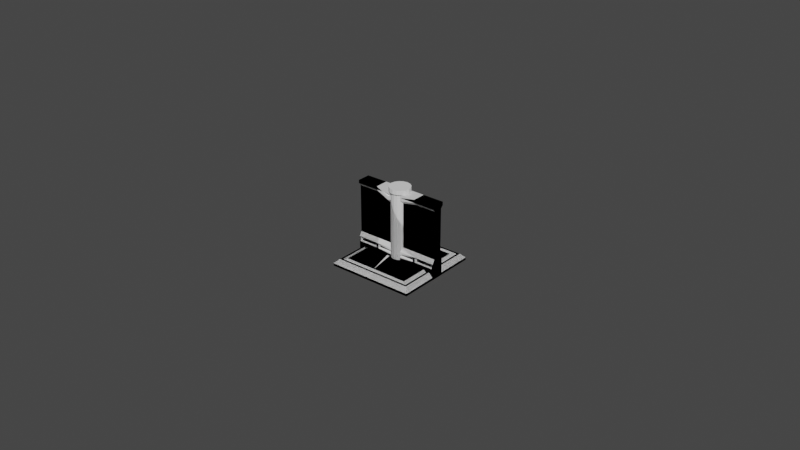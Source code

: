 # Source: objects.blend  (saved by Blender 3.1.7; exported with 4.5.12 LTS)
import bpy
from mathutils import Matrix  # noqa: F401  (used for matrix-valued properties, if any)

bpy.ops.wm.read_factory_settings(use_empty=True)
scene = bpy.context.scene
scene.name = 'Scene'

# ---- collections
col_collection = bpy.data.collections.new('Collection'); scene.collection.children.link(col_collection)

# ---- materials (node trees are filled in below, after node groups)
mat_material = bpy.data.materials.new('Material')
mat_material.alpha_threshold = 0.0
mat_material.use_transparent_shadow = False
mat_material.line_color = (0.0, 0.0, 0.0, 1.0)

# ---- material node trees
mat_material.use_nodes = True; mat_material.node_tree.nodes.clear()
_N = mat_material.node_tree.nodes; _L = mat_material.node_tree.links
n0 = _N.new('ShaderNodeOutputMaterial'); n0.name = 'Material Output'; n0.location = (300, 300)
n1 = _N.new('ShaderNodeBsdfPrincipled'); n1.name = 'Principled BSDF'; n1.location = (10, 300)
n1.distribution = 'GGX'
n1.subsurface_method = 'RANDOM_WALK_SKIN'
n1.inputs[2].default_value = 0.4
n1.inputs[3].default_value = 1.45
n1.inputs[27].default_value = (0.0, 0.0, 0.0, 1.0)
n1.inputs[28].default_value = 1.0
_L.new(n1.outputs[0], n0.inputs[0])
n0.is_active_output = True

# ---- world
world_world = bpy.data.worlds.new('World'); scene.world = world_world
world_world.use_nodes = True; world_world.node_tree.nodes.clear()
_N = world_world.node_tree.nodes; _L = world_world.node_tree.links
n0 = _N.new('ShaderNodeOutputWorld'); n0.name = 'World Output'; n0.location = (300, 300)
n1 = _N.new('ShaderNodeBackground'); n1.name = 'Background'; n1.location = (10, 300)
n1.inputs[0].default_value = (0.05088, 0.05088, 0.05088, 1.0)
_L.new(n1.outputs[0], n0.inputs[0])
n0.is_active_output = True
world_world.color = (0.05088, 0.05088, 0.05088)
world_world.use_sun_shadow = False
world_world.sun_shadow_jitter_overblur = 0.0

# ---- meshes
me_wall2 = bpy.data.meshes.new('wall2')
me_wall2.from_pydata([(0.01395, -0.002114, 0.02371), (0.01395, -0.002114, -2.12e-09), (-0.01395, -0.002114, 0.02371), (-0.01395, -0.002114, -2.12e-09), (-0.01395, -0.001369, 0.006508), (0.01395, -0.001369, 0.006508), (-0.01395, -0.001369, 0.0218), (0.01395, -0.001369, 0.0218), (0.01395, -0.002114, 0.003254), (-0.01395, -0.002114, 0.003254), (-0.01395, -0.002114, 0.005135), (0.01395, -0.002114, 0.005135), (-0.01395, -0.002114, 0.02268), (0.01395, -0.002114, 0.02268), (0.01395, -0.002114, 0.002674), (-0.01395, -0.002114, 0.002674), (0.006974, -0.002114, 0.02371), (0.0, -0.002114, 0.02371), (-0.006974, -0.002114, 0.02371), (-0.006974, -0.002114, -2.12e-09), (0.0, -0.002114, -2.12e-09), (0.006974, -0.002114, -2.12e-09), (0.006974, -0.001369, 0.006508), (0.0, -0.001369, 0.006508), (-0.006974, -0.001369, 0.006508), (0.006974, -0.001369, 0.0218), (0.0, -0.001369, 0.0218), (-0.006974, -0.001369, 0.0218), (0.006974, -0.002114, 0.003254), (0.0, -0.002114, 0.003254), (-0.006974, -0.002114, 0.003254), (0.006974, -0.002114, 0.005135), (0.0, -0.002114, 0.005135), (-0.006974, -0.002114, 0.005135), (0.006974, -0.002114, 0.02268), (0.0, -0.002114, 0.02268), (-0.006974, -0.002114, 0.02268), (0.006974, -0.002114, 0.002674), (0.0, -0.002114, 0.002674), (-0.006974, -0.002114, 0.002674), (-0.007321, -0.002114, 0.003549), (-0.007321, -0.002114, 0.00484), (-0.0136, -0.002114, 0.00484), (-0.0136, -0.002114, 0.003549), (0.0136, -0.002114, 0.003549), (0.0136, -0.002114, 0.00484), (0.007321, -0.002114, 0.00484), (0.007321, -0.002114, 0.003549), (0.006627, -0.002114, 0.003549), (0.006627, -0.002114, 0.00484), (0.0003469, -0.002114, 0.00484), (0.0003469, -0.002114, 0.003549), (-0.0003469, -0.002114, 0.003549), (-0.0003469, -0.002114, 0.00484), (-0.006627, -0.002114, 0.00484), (-0.006627, -0.002114, 0.003549), (-0.007835, -0.001724, 0.004498), (-0.007835, -0.001724, 0.003891), (-0.01309, -0.001724, 0.003891), (-0.01309, -0.001724, 0.004498), (0.01309, -0.001724, 0.004498), (0.01309, -0.001724, 0.003891), (0.007835, -0.001724, 0.003891), (0.007835, -0.001724, 0.004498), (0.006113, -0.001724, 0.004498), (0.006113, -0.001724, 0.003891), (0.0008609, -0.001724, 0.003891), (0.0008609, -0.001724, 0.004498), (-0.0008609, -0.001724, 0.004498), (-0.0008609, -0.001724, 0.003891), (-0.006113, -0.001724, 0.003891), (-0.006113, -0.001724, 0.004498), (-0.01395, 0.0, -2.12e-09), (0.01395, 0.0, 0.02371), (-0.01395, 0.0, 0.02371), (0.01395, 0.0, -2.12e-09), (0.01395, 0.0, 0.006508), (-0.01395, 0.0, 0.006508), (0.01395, 0.0, 0.0218), (-0.01395, 0.0, 0.0218), (-0.01395, 0.0, 0.003254), (0.01395, 0.0, 0.003254), (-0.01395, 0.0, 0.005135), (0.01395, 0.0, 0.005135), (0.01395, 0.0, 0.02268), (-0.01395, 0.0, 0.02268), (0.01395, 0.0, 0.002674), (-0.01395, 0.0, 0.002674), (-0.006974, 0.0, -2.12e-09), (0.0, 0.0, -2.12e-09), (0.006974, 0.0, -2.12e-09), (0.006974, 0.0, 0.02371), (0.0, 0.0, 0.02371), (-0.006974, 0.0, 0.02371), (0.01395, 0.002114, 0.02371), (0.01395, 0.002114, -2.12e-09), (-0.01395, 0.002114, 0.02371), (-0.01395, 0.002114, -2.12e-09), (-0.01395, 0.001369, 0.006508), (0.01395, 0.001369, 0.006508), (-0.01395, 0.001369, 0.0218), (0.01395, 0.001369, 0.0218), (0.01395, 0.002114, 0.003254), (-0.01395, 0.002114, 0.003254), (-0.01395, 0.002114, 0.005135), (0.01395, 0.002114, 0.005135), (-0.01395, 0.002114, 0.02268), (0.01395, 0.002114, 0.02268), (0.01395, 0.002114, 0.002674), (-0.01395, 0.002114, 0.002674), (0.006974, 0.002114, 0.02371), (0.0, 0.002114, 0.02371), (-0.006974, 0.002114, 0.02371), (-0.006974, 0.002114, -2.12e-09), (0.0, 0.002114, -2.12e-09), (0.006974, 0.002114, -2.12e-09), (0.006974, 0.001369, 0.006508), (0.0, 0.001369, 0.006508), (-0.006974, 0.001369, 0.006508), (0.006974, 0.001369, 0.0218), (0.0, 0.001369, 0.0218), (-0.006974, 0.001369, 0.0218), (0.006974, 0.002114, 0.003254), (0.0, 0.002114, 0.003254), (-0.006974, 0.002114, 0.003254), (0.006974, 0.002114, 0.005135), (0.0, 0.002114, 0.005135), (-0.006974, 0.002114, 0.005135), (0.006974, 0.002114, 0.02268), (0.0, 0.002114, 0.02268), (-0.006974, 0.002114, 0.02268), (0.006974, 0.002114, 0.002674), (0.0, 0.002114, 0.002674), (-0.006974, 0.002114, 0.002674), (-0.007321, 0.002114, 0.003549), (-0.007321, 0.002114, 0.00484), (-0.0136, 0.002114, 0.00484), (-0.0136, 0.002114, 0.003549), (0.0136, 0.002114, 0.003549), (0.0136, 0.002114, 0.00484), (0.007321, 0.002114, 0.00484), (0.007321, 0.002114, 0.003549), (0.006627, 0.002114, 0.003549), (0.006627, 0.002114, 0.00484), (0.0003469, 0.002114, 0.00484), (0.0003469, 0.002114, 0.003549), (-0.0003469, 0.002114, 0.003549), (-0.0003469, 0.002114, 0.00484), (-0.006627, 0.002114, 0.00484), (-0.006627, 0.002114, 0.003549), (-0.007835, 0.001724, 0.004498), (-0.007835, 0.001724, 0.003891), (-0.01309, 0.001724, 0.003891), (-0.01309, 0.001724, 0.004498), (0.01309, 0.001724, 0.004498), (0.01309, 0.001724, 0.003891), (0.007835, 0.001724, 0.003891), (0.007835, 0.001724, 0.004498), (0.006113, 0.001724, 0.004498), (0.006113, 0.001724, 0.003891), (0.0008609, 0.001724, 0.003891), (0.0008609, 0.001724, 0.004498), (-0.0008609, 0.001724, 0.004498), (-0.0008609, 0.001724, 0.003891), (-0.006113, 0.001724, 0.003891), (-0.006113, 0.001724, 0.004498)], [], [(93, 74, 2, 18), (36, 18, 2, 12), (90, 75, 1, 21), (84, 73, 0, 13), (83, 76, 5, 11), (33, 24, 4, 10), (76, 78, 7, 5), (24, 27, 6, 4), (39, 30, 9, 15), (86, 81, 8, 14), (45, 46, 63, 60), (81, 83, 11, 8), (78, 84, 13, 7), (27, 36, 12, 6), (75, 86, 14, 1), (19, 39, 15, 3), (1, 14, 37, 21), (21, 37, 38, 20), (20, 38, 39, 19), (7, 13, 34, 25), (25, 34, 35, 26), (26, 35, 36, 27), (51, 48, 65, 66), (41, 42, 59, 56), (52, 53, 68, 69), (14, 8, 28, 37), (37, 28, 29, 38), (38, 29, 30, 39), (5, 7, 25, 22), (22, 25, 26, 23), (23, 26, 27, 24), (11, 5, 22, 31), (31, 22, 23, 32), (32, 23, 24, 33), (72, 88, 19, 3), (88, 89, 20, 19), (89, 90, 21, 20), (13, 0, 16, 34), (34, 16, 17, 35), (35, 17, 18, 36), (73, 91, 16, 0), (91, 92, 17, 16), (92, 93, 18, 17), (30, 33, 41, 40), (33, 10, 42, 41), (10, 9, 43, 42), (9, 30, 40, 43), (8, 11, 45, 44), (11, 31, 46, 45), (31, 28, 47, 46), (28, 8, 44, 47), (28, 31, 49, 48), (31, 32, 50, 49), (32, 29, 51, 50), (29, 28, 48, 51), (29, 32, 53, 52), (32, 33, 54, 53), (33, 30, 55, 54), (30, 29, 52, 55), (57, 56, 59, 58), (61, 60, 63, 62), (65, 64, 67, 66), (69, 68, 71, 70), (55, 52, 69, 70), (42, 43, 58, 59), (49, 50, 67, 64), (46, 47, 62, 63), (53, 54, 71, 68), (50, 51, 66, 67), (54, 55, 70, 71), (40, 41, 56, 57), (44, 45, 60, 61), (43, 40, 57, 58), (48, 49, 64, 65), (47, 44, 61, 62), (3, 15, 87, 72), (6, 12, 85, 79), (9, 10, 82, 80), (15, 9, 80, 87), (4, 6, 79, 77), (10, 4, 77, 82), (12, 2, 74, 85), (93, 112, 96, 74), (130, 106, 96, 112), (90, 115, 95, 75), (84, 107, 94, 73), (83, 105, 99, 76), (127, 104, 98, 118), (76, 99, 101, 78), (118, 98, 100, 121), (133, 109, 103, 124), (86, 108, 102, 81), (139, 154, 157, 140), (81, 102, 105, 83), (78, 101, 107, 84), (121, 100, 106, 130), (75, 95, 108, 86), (113, 97, 109, 133), (95, 115, 131, 108), (115, 114, 132, 131), (114, 113, 133, 132), (101, 119, 128, 107), (119, 120, 129, 128), (120, 121, 130, 129), (145, 160, 159, 142), (135, 150, 153, 136), (146, 163, 162, 147), (108, 131, 122, 102), (131, 132, 123, 122), (132, 133, 124, 123), (99, 116, 119, 101), (116, 117, 120, 119), (117, 118, 121, 120), (105, 125, 116, 99), (125, 126, 117, 116), (126, 127, 118, 117), (72, 97, 113, 88), (88, 113, 114, 89), (89, 114, 115, 90), (107, 128, 110, 94), (128, 129, 111, 110), (129, 130, 112, 111), (73, 94, 110, 91), (91, 110, 111, 92), (92, 111, 112, 93), (124, 134, 135, 127), (127, 135, 136, 104), (104, 136, 137, 103), (103, 137, 134, 124), (102, 138, 139, 105), (105, 139, 140, 125), (125, 140, 141, 122), (122, 141, 138, 102), (122, 142, 143, 125), (125, 143, 144, 126), (126, 144, 145, 123), (123, 145, 142, 122), (123, 146, 147, 126), (126, 147, 148, 127), (127, 148, 149, 124), (124, 149, 146, 123), (151, 152, 153, 150), (155, 156, 157, 154), (159, 160, 161, 158), (163, 164, 165, 162), (149, 164, 163, 146), (136, 153, 152, 137), (143, 158, 161, 144), (140, 157, 156, 141), (147, 162, 165, 148), (144, 161, 160, 145), (148, 165, 164, 149), (134, 151, 150, 135), (138, 155, 154, 139), (137, 152, 151, 134), (142, 159, 158, 143), (141, 156, 155, 138), (97, 72, 87, 109), (100, 79, 85, 106), (103, 80, 82, 104), (109, 87, 80, 103), (98, 77, 79, 100), (104, 82, 77, 98), (106, 85, 74, 96)])
_uv = me_wall2.uv_layers.new(name='UVMap')
_uv.uv.foreach_set('vector', [0.8125, 0.625, 0.875, 0.625, 0.875, 0.75, 0.8125, 0.75, 0.5826, 0.9375, 0.625, 0.9375, 0.625, 1.0, 0.5826, 1.0, 0.3125, 0.625, 0.375, 0.625, 0.375, 0.75, 0.3125, 0.75, 0.5826, 0.625, 0.625, 0.625, 0.625, 0.75, 0.5826, 0.75, 0.4822, 0.625, 0.5, 0.625, 0.5, 0.75, 0.4822, 0.75, 0.4822, 0.9375, 0.5, 0.9375, 0.5, 1.0, 0.4822, 1.0, 0.5, 0.625, 0.5625, 0.625, 0.5625, 0.75, 0.5, 0.75, 0.5, 0.9375, 0.5625, 0.9375, 0.5625, 1.0, 0.5, 1.0, 0.4062, 0.9375, 0.4375, 0.9375, 0.4375, 1.0, 0.4062, 1.0, 0.4062, 0.625, 0.4375, 0.625, 0.4375, 0.75, 0.4062, 0.75, 0.4752, 0.7531, 0.4752, 0.8094, 0.4752, 0.8094, 0.4752, 0.7531, 0.4375, 0.625, 0.4822, 0.625, 0.4822, 0.75, 0.4375, 0.75, 0.5625, 0.625, 0.5826, 0.625, 0.5826, 0.75, 0.5625, 0.75, 0.5625, 0.9375, 0.5826, 0.9375, 0.5826, 1.0, 0.5625, 1.0, 0.375, 0.625, 0.4062, 0.625, 0.4062, 0.75, 0.375, 0.75, 0.375, 0.9375, 0.4062, 0.9375, 0.4062, 1.0, 0.375, 1.0, 0.375, 0.75, 0.4062, 0.75, 0.4062, 0.8125, 0.375, 0.8125, 0.375, 0.8125, 0.4062, 0.8125, 0.4062, 0.875, 0.375, 0.875, 0.375, 0.875, 0.4062, 0.875, 0.4062, 0.9375, 0.375, 0.9375, 0.5625, 0.75, 0.5826, 0.75, 0.5826, 0.8125, 0.5625, 0.8125, 0.5625, 0.8125, 0.5826, 0.8125, 0.5826, 0.875, 0.5625, 0.875, 0.5625, 0.875, 0.5826, 0.875, 0.5826, 0.9375, 0.5625, 0.9375, 0.4445, 0.8719, 0.4445, 0.8156, 0.4445, 0.8156, 0.4445, 0.8719, 0.4752, 0.9406, 0.4752, 0.9969, 0.4752, 0.9969, 0.4752, 0.9406, 0.4445, 0.8781, 0.4752, 0.8781, 0.4752, 0.8781, 0.4445, 0.8781, 0.4062, 0.75, 0.4375, 0.75, 0.4375, 0.8125, 0.4062, 0.8125, 0.4062, 0.8125, 0.4375, 0.8125, 0.4375, 0.875, 0.4062, 0.875, 0.4062, 0.875, 0.4375, 0.875, 0.4375, 0.9375, 0.4062, 0.9375, 0.5, 0.75, 0.5625, 0.75, 0.5625, 0.8125, 0.5, 0.8125, 0.5, 0.8125, 0.5625, 0.8125, 0.5625, 0.875, 0.5, 0.875, 0.5, 0.875, 0.5625, 0.875, 0.5625, 0.9375, 0.5, 0.9375, 0.4822, 0.75, 0.5, 0.75, 0.5, 0.8125, 0.4822, 0.8125, 0.4822, 0.8125, 0.5, 0.8125, 0.5, 0.875, 0.4822, 0.875, 0.4822, 0.875, 0.5, 0.875, 0.5, 0.9375, 0.4822, 0.9375, 0.125, 0.625, 0.1875, 0.625, 0.1875, 0.75, 0.125, 0.75, 0.1875, 0.625, 0.25, 0.625, 0.25, 0.75, 0.1875, 0.75, 0.25, 0.625, 0.3125, 0.625, 0.3125, 0.75, 0.25, 0.75, 0.5826, 0.75, 0.625, 0.75, 0.625, 0.8125, 0.5826, 0.8125, 0.5826, 0.8125, 0.625, 0.8125, 0.625, 0.875, 0.5826, 0.875, 0.5826, 0.875, 0.625, 0.875, 0.625, 0.9375, 0.5826, 0.9375, 0.625, 0.625, 0.6875, 0.625, 0.6875, 0.75, 0.625, 0.75, 0.6875, 0.625, 0.75, 0.625, 0.75, 0.75, 0.6875, 0.75, 0.75, 0.625, 0.8125, 0.625, 0.8125, 0.75, 0.75, 0.75, 0.4375, 0.9375, 0.4822, 0.9375, 0.4752, 0.9406, 0.4445, 0.9406, 0.4822, 0.9375, 0.4822, 1.0, 0.4752, 0.9969, 0.4752, 0.9406, 0.4822, 1.0, 0.4375, 1.0, 0.4445, 0.9969, 0.4752, 0.9969, 0.4375, 1.0, 0.4375, 0.9375, 0.4445, 0.9406, 0.4445, 0.9969, 0.4375, 0.75, 0.4822, 0.75, 0.4752, 0.7531, 0.4445, 0.7531, 0.4822, 0.75, 0.4822, 0.8125, 0.4752, 0.8094, 0.4752, 0.7531, 0.4822, 0.8125, 0.4375, 0.8125, 0.4445, 0.8094, 0.4752, 0.8094, 0.4375, 0.8125, 0.4375, 0.75, 0.4445, 0.7531, 0.4445, 0.8094, 0.4375, 0.8125, 0.4822, 0.8125, 0.4752, 0.8156, 0.4445, 0.8156, 0.4822, 0.8125, 0.4822, 0.875, 0.4752, 0.8719, 0.4752, 0.8156, 0.4822, 0.875, 0.4375, 0.875, 0.4445, 0.8719, 0.4752, 0.8719, 0.4375, 0.875, 0.4375, 0.8125, 0.4445, 0.8156, 0.4445, 0.8719, 0.4375, 0.875, 0.4822, 0.875, 0.4752, 0.8781, 0.4445, 0.8781, 0.4822, 0.875, 0.4822, 0.9375, 0.4752, 0.9344, 0.4752, 0.8781, 0.4822, 0.9375, 0.4375, 0.9375, 0.4445, 0.9344, 0.4752, 0.9344, 0.4375, 0.9375, 0.4375, 0.875, 0.4445, 0.8781, 0.4445, 0.9344, 0.4445, 0.9406, 0.4752, 0.9406, 0.4752, 0.9969, 0.4445, 0.9969, 0.4445, 0.7531, 0.4752, 0.7531, 0.4752, 0.8094, 0.4445, 0.8094, 0.4445, 0.8156, 0.4752, 0.8156, 0.4752, 0.8719, 0.4445, 0.8719, 0.4445, 0.8781, 0.4752, 0.8781, 0.4752, 0.9344, 0.4445, 0.9344, 0.4445, 0.9344, 0.4445, 0.8781, 0.4445, 0.8781, 0.4445, 0.9344, 0.4752, 0.9969, 0.4445, 0.9969, 0.4445, 0.9969, 0.4752, 0.9969, 0.4752, 0.8156, 0.4752, 0.8719, 0.4752, 0.8719, 0.4752, 0.8156, 0.4752, 0.8094, 0.4445, 0.8094, 0.4445, 0.8094, 0.4752, 0.8094, 0.4752, 0.8781, 0.4752, 0.9344, 0.4752, 0.9344, 0.4752, 0.8781, 0.4752, 0.8719, 0.4445, 0.8719, 0.4445, 0.8719, 0.4752, 0.8719, 0.4752, 0.9344, 0.4445, 0.9344, 0.4445, 0.9344, 0.4752, 0.9344, 0.4445, 0.9406, 0.4752, 0.9406, 0.4752, 0.9406, 0.4445, 0.9406, 0.4445, 0.7531, 0.4752, 0.7531, 0.4752, 0.7531, 0.4445, 0.7531, 0.4445, 0.9969, 0.4445, 0.9406, 0.4445, 0.9406, 0.4445, 0.9969, 0.4445, 0.8156, 0.4752, 0.8156, 0.4752, 0.8156, 0.4445, 0.8156, 0.4445, 0.8094, 0.4445, 0.7531, 0.4445, 0.7531, 0.4445, 0.8094, 0.375, 0.0, 0.4062, 0.0, 0.4062, 0.125, 0.375, 0.125, 0.5625, 0.0, 0.5826, 0.0, 0.5826, 0.125, 0.5625, 0.125, 0.4375, 0.0, 0.4822, 0.0, 0.4822, 0.125, 0.4375, 0.125, 0.4062, 0.0, 0.4375, 0.0, 0.4375, 0.125, 0.4062, 0.125, 0.5, 0.0, 0.5625, 0.0, 0.5625, 0.125, 0.5, 0.125, 0.4822, 0.0, 0.5, 0.0, 0.5, 0.125, 0.4822, 0.125, 0.5826, 0.0, 0.625, 0.0, 0.625, 0.125, 0.5826, 0.125, 0.8125, 0.625, 0.8125, 0.75, 0.875, 0.75, 0.875, 0.625, 0.5826, 0.9375, 0.5826, 1.0, 0.625, 1.0, 0.625, 0.9375, 0.3125, 0.625, 0.3125, 0.75, 0.375, 0.75, 0.375, 0.625, 0.5826, 0.625, 0.5826, 0.75, 0.625, 0.75, 0.625, 0.625, 0.4822, 0.625, 0.4822, 0.75, 0.5, 0.75, 0.5, 0.625, 0.4822, 0.9375, 0.4822, 1.0, 0.5, 1.0, 0.5, 0.9375, 0.5, 0.625, 0.5, 0.75, 0.5625, 0.75, 0.5625, 0.625, 0.5, 0.9375, 0.5, 1.0, 0.5625, 1.0, 0.5625, 0.9375, 0.4062, 0.9375, 0.4062, 1.0, 0.4375, 1.0, 0.4375, 0.9375, 0.4062, 0.625, 0.4062, 0.75, 0.4375, 0.75, 0.4375, 0.625, 0.4752, 0.7531, 0.4752, 0.7531, 0.4752, 0.8094, 0.4752, 0.8094, 0.4375, 0.625, 0.4375, 0.75, 0.4822, 0.75, 0.4822, 0.625, 0.5625, 0.625, 0.5625, 0.75, 0.5826, 0.75, 0.5826, 0.625, 0.5625, 0.9375, 0.5625, 1.0, 0.5826, 1.0, 0.5826, 0.9375, 0.375, 0.625, 0.375, 0.75, 0.4062, 0.75, 0.4062, 0.625, 0.375, 0.9375, 0.375, 1.0, 0.4062, 1.0, 0.4062, 0.9375, 0.375, 0.75, 0.375, 0.8125, 0.4062, 0.8125, 0.4062, 0.75, 0.375, 0.8125, 0.375, 0.875, 0.4062, 0.875, 0.4062, 0.8125, 0.375, 0.875, 0.375, 0.9375, 0.4062, 0.9375, 0.4062, 0.875, 0.5625, 0.75, 0.5625, 0.8125, 0.5826, 0.8125, 0.5826, 0.75, 0.5625, 0.8125, 0.5625, 0.875, 0.5826, 0.875, 0.5826, 0.8125, 0.5625, 0.875, 0.5625, 0.9375, 0.5826, 0.9375, 0.5826, 0.875, 0.4445, 0.8719, 0.4445, 0.8719, 0.4445, 0.8156, 0.4445, 0.8156, 0.4752, 0.9406, 0.4752, 0.9406, 0.4752, 0.9969, 0.4752, 0.9969, 0.4445, 0.8781, 0.4445, 0.8781, 0.4752, 0.8781, 0.4752, 0.8781, 0.4062, 0.75, 0.4062, 0.8125, 0.4375, 0.8125, 0.4375, 0.75, 0.4062, 0.8125, 0.4062, 0.875, 0.4375, 0.875, 0.4375, 0.8125, 0.4062, 0.875, 0.4062, 0.9375, 0.4375, 0.9375, 0.4375, 0.875, 0.5, 0.75, 0.5, 0.8125, 0.5625, 0.8125, 0.5625, 0.75, 0.5, 0.8125, 0.5, 0.875, 0.5625, 0.875, 0.5625, 0.8125, 0.5, 0.875, 0.5, 0.9375, 0.5625, 0.9375, 0.5625, 0.875, 0.4822, 0.75, 0.4822, 0.8125, 0.5, 0.8125, 0.5, 0.75, 0.4822, 0.8125, 0.4822, 0.875, 0.5, 0.875, 0.5, 0.8125, 0.4822, 0.875, 0.4822, 0.9375, 0.5, 0.9375, 0.5, 0.875, 0.125, 0.625, 0.125, 0.75, 0.1875, 0.75, 0.1875, 0.625, 0.1875, 0.625, 0.1875, 0.75, 0.25, 0.75, 0.25, 0.625, 0.25, 0.625, 0.25, 0.75, 0.3125, 0.75, 0.3125, 0.625, 0.5826, 0.75, 0.5826, 0.8125, 0.625, 0.8125, 0.625, 0.75, 0.5826, 0.8125, 0.5826, 0.875, 0.625, 0.875, 0.625, 0.8125, 0.5826, 0.875, 0.5826, 0.9375, 0.625, 0.9375, 0.625, 0.875, 0.625, 0.625, 0.625, 0.75, 0.6875, 0.75, 0.6875, 0.625, 0.6875, 0.625, 0.6875, 0.75, 0.75, 0.75, 0.75, 0.625, 0.75, 0.625, 0.75, 0.75, 0.8125, 0.75, 0.8125, 0.625, 0.4375, 0.9375, 0.4445, 0.9406, 0.4752, 0.9406, 0.4822, 0.9375, 0.4822, 0.9375, 0.4752, 0.9406, 0.4752, 0.9969, 0.4822, 1.0, 0.4822, 1.0, 0.4752, 0.9969, 0.4445, 0.9969, 0.4375, 1.0, 0.4375, 1.0, 0.4445, 0.9969, 0.4445, 0.9406, 0.4375, 0.9375, 0.4375, 0.75, 0.4445, 0.7531, 0.4752, 0.7531, 0.4822, 0.75, 0.4822, 0.75, 0.4752, 0.7531, 0.4752, 0.8094, 0.4822, 0.8125, 0.4822, 0.8125, 0.4752, 0.8094, 0.4445, 0.8094, 0.4375, 0.8125, 0.4375, 0.8125, 0.4445, 0.8094, 0.4445, 0.7531, 0.4375, 0.75, 0.4375, 0.8125, 0.4445, 0.8156, 0.4752, 0.8156, 0.4822, 0.8125, 0.4822, 0.8125, 0.4752, 0.8156, 0.4752, 0.8719, 0.4822, 0.875, 0.4822, 0.875, 0.4752, 0.8719, 0.4445, 0.8719, 0.4375, 0.875, 0.4375, 0.875, 0.4445, 0.8719, 0.4445, 0.8156, 0.4375, 0.8125, 0.4375, 0.875, 0.4445, 0.8781, 0.4752, 0.8781, 0.4822, 0.875, 0.4822, 0.875, 0.4752, 0.8781, 0.4752, 0.9344, 0.4822, 0.9375, 0.4822, 0.9375, 0.4752, 0.9344, 0.4445, 0.9344, 0.4375, 0.9375, 0.4375, 0.9375, 0.4445, 0.9344, 0.4445, 0.8781, 0.4375, 0.875, 0.4445, 0.9406, 0.4445, 0.9969, 0.4752, 0.9969, 0.4752, 0.9406, 0.4445, 0.7531, 0.4445, 0.8094, 0.4752, 0.8094, 0.4752, 0.7531, 0.4445, 0.8156, 0.4445, 0.8719, 0.4752, 0.8719, 0.4752, 0.8156, 0.4445, 0.8781, 0.4445, 0.9344, 0.4752, 0.9344, 0.4752, 0.8781, 0.4445, 0.9344, 0.4445, 0.9344, 0.4445, 0.8781, 0.4445, 0.8781, 0.4752, 0.9969, 0.4752, 0.9969, 0.4445, 0.9969, 0.4445, 0.9969, 0.4752, 0.8156, 0.4752, 0.8156, 0.4752, 0.8719, 0.4752, 0.8719, 0.4752, 0.8094, 0.4752, 0.8094, 0.4445, 0.8094, 0.4445, 0.8094, 0.4752, 0.8781, 0.4752, 0.8781, 0.4752, 0.9344, 0.4752, 0.9344, 0.4752, 0.8719, 0.4752, 0.8719, 0.4445, 0.8719, 0.4445, 0.8719, 0.4752, 0.9344, 0.4752, 0.9344, 0.4445, 0.9344, 0.4445, 0.9344, 0.4445, 0.9406, 0.4445, 0.9406, 0.4752, 0.9406, 0.4752, 0.9406, 0.4445, 0.7531, 0.4445, 0.7531, 0.4752, 0.7531, 0.4752, 0.7531, 0.4445, 0.9969, 0.4445, 0.9969, 0.4445, 0.9406, 0.4445, 0.9406, 0.4445, 0.8156, 0.4445, 0.8156, 0.4752, 0.8156, 0.4752, 0.8156, 0.4445, 0.8094, 0.4445, 0.8094, 0.4445, 0.7531, 0.4445, 0.7531, 0.375, 0.0, 0.375, 0.125, 0.4062, 0.125, 0.4062, 0.0, 0.5625, 0.0, 0.5625, 0.125, 0.5826, 0.125, 0.5826, 0.0, 0.4375, 0.0, 0.4375, 0.125, 0.4822, 0.125, 0.4822, 0.0, 0.4062, 0.0, 0.4062, 0.125, 0.4375, 0.125, 0.4375, 0.0, 0.5, 0.0, 0.5, 0.125, 0.5625, 0.125, 0.5625, 0.0, 0.4822, 0.0, 0.4822, 0.125, 0.5, 0.125, 0.5, 0.0, 0.5826, 0.0, 0.5826, 0.125, 0.625, 0.125, 0.625, 0.0])
me_wall2.materials.append(mat_material)
me_wall2.use_remesh_preserve_volume = False
me_wall2.use_remesh_preserve_attributes = False
me_wall2.use_mirror_vertex_groups = False
me_wall2.update()
me_wall1 = bpy.data.meshes.new('wall1')
me_wall1.from_pydata([(0.01395, -0.002114, 0.02371), (0.01395, -0.002114, -1.413e-09), (-0.01395, -0.002114, 0.02371), (-0.01395, -0.002114, -1.413e-09), (-0.01395, -0.001369, 0.006508), (0.01395, -0.001369, 0.006508), (-0.01395, -0.001369, 0.0218), (0.01395, -0.001369, 0.0218), (0.01395, -0.002114, 0.003254), (-0.01395, -0.002114, 0.003254), (-0.01395, -0.002114, 0.005135), (0.01395, -0.002114, 0.005135), (-0.01395, -0.002114, 0.02268), (0.01395, -0.002114, 0.02268), (0.01395, -0.002114, 0.002674), (-0.01395, -0.002114, 0.002674), (0.006974, -0.002114, 0.02371), (-0.002818, -0.002114, 0.02175), (-0.006974, -0.002114, 0.02371), (-0.006974, -0.002114, -1.413e-09), (0.0, -0.002114, -1.413e-09), (0.006974, -0.002114, -1.413e-09), (0.006974, -0.001369, 0.006508), (0.0, -0.001369, 0.006508), (-0.006974, -0.001369, 0.006508), (0.006974, -0.001369, 0.0218), (-0.002818, -0.001369, 0.01984), (-0.006974, -0.001369, 0.0218), (0.006974, -0.002114, 0.003254), (0.0, -0.002114, 0.002659), (-0.006974, -0.002114, 0.003254), (0.006974, -0.002114, 0.005135), (0.0, -0.002114, 0.00454), (-0.006974, -0.002114, 0.005135), (0.006974, -0.002114, 0.02268), (-0.002818, -0.002114, 0.02072), (-0.006974, -0.002114, 0.02268), (0.006974, -0.002114, 0.002674), (0.0, -0.002114, 0.002079), (-0.006974, -0.002114, 0.002674), (-0.007321, -0.002114, 0.003549), (-0.007321, -0.002114, 0.00484), (-0.0136, -0.002114, 0.00484), (-0.0136, -0.002114, 0.003549), (0.0136, -0.002114, 0.003549), (0.0136, -0.002114, 0.00484), (0.007321, -0.002114, 0.00484), (0.007321, -0.002114, 0.003549), (0.006627, -0.002114, 0.003549), (0.006627, -0.002114, 0.00484), (0.0003469, -0.002114, 0.004245), (0.0003469, -0.002114, 0.002954), (-0.0003469, -0.002114, 0.002954), (-0.0003469, -0.002114, 0.004245), (-0.006627, -0.002114, 0.00484), (-0.006627, -0.002114, 0.003549), (-0.007835, -0.001724, 0.004498), (-0.007835, -0.001724, 0.003891), (-0.01309, -0.001724, 0.003891), (-0.01309, -0.001724, 0.004498), (0.01309, -0.001724, 0.004498), (0.01309, -0.001724, 0.003891), (0.007835, -0.001724, 0.003891), (0.007835, -0.001724, 0.004498), (0.006113, -0.001724, 0.004498), (0.006113, -0.001724, 0.003891), (0.0008609, -0.001724, 0.003296), (0.0008609, -0.001724, 0.003903), (-0.0008609, -0.001724, 0.003903), (-0.0008609, -0.001724, 0.003296), (-0.006113, -0.001724, 0.003891), (-0.006113, -0.001724, 0.004498), (-0.01395, 0.0, -1.413e-09), (0.01395, 0.0, 0.02371), (-0.01395, 0.0, 0.02371), (0.01395, 0.0, -1.413e-09), (0.01395, 0.0, 0.006508), (-0.01395, 0.0, 0.006508), (0.01395, 0.0, 0.0218), (-0.01395, 0.0, 0.0218), (-0.01395, 0.0, 0.003254), (0.01395, 0.0, 0.003254), (-0.01395, 0.0, 0.005135), (0.01395, 0.0, 0.005135), (0.01395, 0.0, 0.02268), (-0.01395, 0.0, 0.02268), (0.01395, 0.0, 0.002674), (-0.01395, 0.0, 0.002674), (-0.006974, 0.0, -1.413e-09), (0.0, 0.0, -1.413e-09), (0.006974, 0.0, -1.413e-09), (0.006974, 0.0, 0.02371), (-0.002818, 0.0, 0.02175), (-0.006974, 0.0, 0.02371), (0.01395, 0.002114, 0.02371), (0.01395, 0.002114, -1.413e-09), (-0.01395, 0.002114, 0.02371), (-0.01395, 0.002114, -1.413e-09), (-0.01395, 0.001369, 0.006508), (0.01395, 0.001369, 0.006508), (-0.01395, 0.001369, 0.0218), (0.01395, 0.001369, 0.0218), (0.01395, 0.002114, 0.003254), (-0.01395, 0.002114, 0.003254), (-0.01395, 0.002114, 0.005135), (0.01395, 0.002114, 0.005135), (-0.01395, 0.002114, 0.02268), (0.01395, 0.002114, 0.02268), (0.01395, 0.002114, 0.002674), (-0.01395, 0.002114, 0.002674), (0.006974, 0.002114, 0.02371), (-0.002818, 0.002114, 0.02175), (-0.006974, 0.002114, 0.02371), (-0.006974, 0.002114, -1.413e-09), (0.0, 0.002114, -1.413e-09), (0.006974, 0.002114, -1.413e-09), (0.006974, 0.001369, 0.006508), (0.0, 0.001369, 0.006508), (-0.006974, 0.001369, 0.006508), (0.006974, 0.001369, 0.0218), (-0.002818, 0.001369, 0.01984), (-0.006974, 0.001369, 0.0218), (0.006974, 0.002114, 0.003254), (0.0, 0.002114, 0.002659), (-0.006974, 0.002114, 0.003254), (0.006974, 0.002114, 0.005135), (0.0, 0.002114, 0.00454), (-0.006974, 0.002114, 0.005135), (0.006974, 0.002114, 0.02268), (-0.002818, 0.002114, 0.02072), (-0.006974, 0.002114, 0.02268), (0.006974, 0.002114, 0.002674), (0.0, 0.002114, 0.002079), (-0.006974, 0.002114, 0.002674), (-0.007321, 0.002114, 0.003549), (-0.007321, 0.002114, 0.00484), (-0.0136, 0.002114, 0.00484), (-0.0136, 0.002114, 0.003549), (0.0136, 0.002114, 0.003549), (0.0136, 0.002114, 0.00484), (0.007321, 0.002114, 0.00484), (0.007321, 0.002114, 0.003549), (0.006627, 0.002114, 0.003549), (0.006627, 0.002114, 0.00484), (0.0003469, 0.002114, 0.004245), (0.0003469, 0.002114, 0.002954), (-0.0003469, 0.002114, 0.002954), (-0.0003469, 0.002114, 0.004245), (-0.006627, 0.002114, 0.00484), (-0.006627, 0.002114, 0.003549), (-0.007835, 0.001724, 0.004498), (-0.007835, 0.001724, 0.003891), (-0.01309, 0.001724, 0.003891), (-0.01309, 0.001724, 0.004498), (0.01309, 0.001724, 0.004498), (0.01309, 0.001724, 0.003891), (0.007835, 0.001724, 0.003891), (0.007835, 0.001724, 0.004498), (0.006113, 0.001724, 0.004498), (0.006113, 0.001724, 0.003891), (0.0008609, 0.001724, 0.003296), (0.0008609, 0.001724, 0.003903), (-0.0008609, 0.001724, 0.003903), (-0.0008609, 0.001724, 0.003296), (-0.006113, 0.001724, 0.003891), (-0.006113, 0.001724, 0.004498)], [], [(93, 74, 2, 18), (36, 18, 2, 12), (90, 75, 1, 21), (84, 73, 0, 13), (83, 76, 5, 11), (33, 24, 4, 10), (76, 78, 7, 5), (24, 27, 6, 4), (39, 30, 9, 15), (86, 81, 8, 14), (45, 46, 63, 60), (81, 83, 11, 8), (78, 84, 13, 7), (27, 36, 12, 6), (75, 86, 14, 1), (19, 39, 15, 3), (1, 14, 37, 21), (21, 37, 38, 20), (20, 38, 39, 19), (7, 13, 34, 25), (25, 34, 35, 26), (26, 35, 36, 27), (51, 48, 65, 66), (41, 42, 59, 56), (52, 53, 68, 69), (14, 8, 28, 37), (37, 28, 29, 38), (38, 29, 30, 39), (5, 7, 25, 22), (22, 25, 26, 23), (23, 26, 27, 24), (11, 5, 22, 31), (31, 22, 23, 32), (32, 23, 24, 33), (72, 88, 19, 3), (88, 89, 20, 19), (89, 90, 21, 20), (13, 0, 16, 34), (34, 16, 17, 35), (35, 17, 18, 36), (73, 91, 16, 0), (91, 92, 17, 16), (92, 93, 18, 17), (30, 33, 41, 40), (33, 10, 42, 41), (10, 9, 43, 42), (9, 30, 40, 43), (8, 11, 45, 44), (11, 31, 46, 45), (31, 28, 47, 46), (28, 8, 44, 47), (28, 31, 49, 48), (31, 32, 50, 49), (32, 29, 51, 50), (29, 28, 48, 51), (29, 32, 53, 52), (32, 33, 54, 53), (33, 30, 55, 54), (30, 29, 52, 55), (57, 56, 59, 58), (61, 60, 63, 62), (65, 64, 67, 66), (69, 68, 71, 70), (55, 52, 69, 70), (42, 43, 58, 59), (49, 50, 67, 64), (46, 47, 62, 63), (53, 54, 71, 68), (50, 51, 66, 67), (54, 55, 70, 71), (40, 41, 56, 57), (44, 45, 60, 61), (43, 40, 57, 58), (48, 49, 64, 65), (47, 44, 61, 62), (3, 15, 87, 72), (6, 12, 85, 79), (9, 10, 82, 80), (15, 9, 80, 87), (4, 6, 79, 77), (10, 4, 77, 82), (12, 2, 74, 85), (93, 112, 96, 74), (130, 106, 96, 112), (90, 115, 95, 75), (84, 107, 94, 73), (83, 105, 99, 76), (127, 104, 98, 118), (76, 99, 101, 78), (118, 98, 100, 121), (133, 109, 103, 124), (86, 108, 102, 81), (139, 154, 157, 140), (81, 102, 105, 83), (78, 101, 107, 84), (121, 100, 106, 130), (75, 95, 108, 86), (113, 97, 109, 133), (95, 115, 131, 108), (115, 114, 132, 131), (114, 113, 133, 132), (101, 119, 128, 107), (119, 120, 129, 128), (120, 121, 130, 129), (145, 160, 159, 142), (135, 150, 153, 136), (146, 163, 162, 147), (108, 131, 122, 102), (131, 132, 123, 122), (132, 133, 124, 123), (99, 116, 119, 101), (116, 117, 120, 119), (117, 118, 121, 120), (105, 125, 116, 99), (125, 126, 117, 116), (126, 127, 118, 117), (72, 97, 113, 88), (88, 113, 114, 89), (89, 114, 115, 90), (107, 128, 110, 94), (128, 129, 111, 110), (129, 130, 112, 111), (73, 94, 110, 91), (91, 110, 111, 92), (92, 111, 112, 93), (124, 134, 135, 127), (127, 135, 136, 104), (104, 136, 137, 103), (103, 137, 134, 124), (102, 138, 139, 105), (105, 139, 140, 125), (125, 140, 141, 122), (122, 141, 138, 102), (122, 142, 143, 125), (125, 143, 144, 126), (126, 144, 145, 123), (123, 145, 142, 122), (123, 146, 147, 126), (126, 147, 148, 127), (127, 148, 149, 124), (124, 149, 146, 123), (151, 152, 153, 150), (155, 156, 157, 154), (159, 160, 161, 158), (163, 164, 165, 162), (149, 164, 163, 146), (136, 153, 152, 137), (143, 158, 161, 144), (140, 157, 156, 141), (147, 162, 165, 148), (144, 161, 160, 145), (148, 165, 164, 149), (134, 151, 150, 135), (138, 155, 154, 139), (137, 152, 151, 134), (142, 159, 158, 143), (141, 156, 155, 138), (97, 72, 87, 109), (100, 79, 85, 106), (103, 80, 82, 104), (109, 87, 80, 103), (98, 77, 79, 100), (104, 82, 77, 98), (106, 85, 74, 96)])
_uv = me_wall1.uv_layers.new(name='UVMap')
_uv.uv.foreach_set('vector', [0.8125, 0.625, 0.875, 0.625, 0.875, 0.75, 0.8125, 0.75, 0.5826, 0.9375, 0.625, 0.9375, 0.625, 1.0, 0.5826, 1.0, 0.3125, 0.625, 0.375, 0.625, 0.375, 0.75, 0.3125, 0.75, 0.5826, 0.625, 0.625, 0.625, 0.625, 0.75, 0.5826, 0.75, 0.4822, 0.625, 0.5, 0.625, 0.5, 0.75, 0.4822, 0.75, 0.4822, 0.9375, 0.5, 0.9375, 0.5, 1.0, 0.4822, 1.0, 0.5, 0.625, 0.5625, 0.625, 0.5625, 0.75, 0.5, 0.75, 0.5, 0.9375, 0.5625, 0.9375, 0.5625, 1.0, 0.5, 1.0, 0.4062, 0.9375, 0.4375, 0.9375, 0.4375, 1.0, 0.4062, 1.0, 0.4062, 0.625, 0.4375, 0.625, 0.4375, 0.75, 0.4062, 0.75, 0.4752, 0.7531, 0.4752, 0.8094, 0.4752, 0.8094, 0.4752, 0.7531, 0.4375, 0.625, 0.4822, 0.625, 0.4822, 0.75, 0.4375, 0.75, 0.5625, 0.625, 0.5826, 0.625, 0.5826, 0.75, 0.5625, 0.75, 0.5625, 0.9375, 0.5826, 0.9375, 0.5826, 1.0, 0.5625, 1.0, 0.375, 0.625, 0.4062, 0.625, 0.4062, 0.75, 0.375, 0.75, 0.375, 0.9375, 0.4062, 0.9375, 0.4062, 1.0, 0.375, 1.0, 0.375, 0.75, 0.4062, 0.75, 0.4062, 0.8125, 0.375, 0.8125, 0.375, 0.8125, 0.4062, 0.8125, 0.4062, 0.875, 0.375, 0.875, 0.375, 0.875, 0.4062, 0.875, 0.4062, 0.9375, 0.375, 0.9375, 0.5625, 0.75, 0.5826, 0.75, 0.5826, 0.8125, 0.5625, 0.8125, 0.5625, 0.8125, 0.5826, 0.8125, 0.5826, 0.9003, 0.5625, 0.9003, 0.5625, 0.9003, 0.5826, 0.9003, 0.5826, 0.9375, 0.5625, 0.9375, 0.4445, 0.8719, 0.4445, 0.8156, 0.4445, 0.8156, 0.4445, 0.8719, 0.4752, 0.9406, 0.4752, 0.9969, 0.4752, 0.9969, 0.4752, 0.9406, 0.4445, 0.8781, 0.4752, 0.8781, 0.4752, 0.8781, 0.4445, 0.8781, 0.4062, 0.75, 0.4375, 0.75, 0.4375, 0.8125, 0.4062, 0.8125, 0.4062, 0.8125, 0.4375, 0.8125, 0.4375, 0.875, 0.4062, 0.875, 0.4062, 0.875, 0.4375, 0.875, 0.4375, 0.9375, 0.4062, 0.9375, 0.5, 0.75, 0.5625, 0.75, 0.5625, 0.8125, 0.5, 0.8125, 0.5, 0.8125, 0.5625, 0.8125, 0.5625, 0.9003, 0.5, 0.875, 0.5, 0.875, 0.5625, 0.9003, 0.5625, 0.9375, 0.5, 0.9375, 0.4822, 0.75, 0.5, 0.75, 0.5, 0.8125, 0.4822, 0.8125, 0.4822, 0.8125, 0.5, 0.8125, 0.5, 0.875, 0.4822, 0.875, 0.4822, 0.875, 0.5, 0.875, 0.5, 0.9375, 0.4822, 0.9375, 0.125, 0.625, 0.1875, 0.625, 0.1875, 0.75, 0.125, 0.75, 0.1875, 0.625, 0.25, 0.625, 0.25, 0.75, 0.1875, 0.75, 0.25, 0.625, 0.3125, 0.625, 0.3125, 0.75, 0.25, 0.75, 0.5826, 0.75, 0.625, 0.75, 0.625, 0.8125, 0.5826, 0.8125, 0.5826, 0.8125, 0.625, 0.8125, 0.625, 0.9003, 0.5826, 0.9003, 0.5826, 0.9003, 0.625, 0.9003, 0.625, 0.9375, 0.5826, 0.9375, 0.625, 0.625, 0.6875, 0.625, 0.6875, 0.75, 0.625, 0.75, 0.6875, 0.625, 0.7753, 0.625, 0.7753, 0.75, 0.6875, 0.75, 0.7753, 0.625, 0.8125, 0.625, 0.8125, 0.75, 0.7753, 0.75, 0.4375, 0.9375, 0.4822, 0.9375, 0.4752, 0.9406, 0.4445, 0.9406, 0.4822, 0.9375, 0.4822, 1.0, 0.4752, 0.9969, 0.4752, 0.9406, 0.4822, 1.0, 0.4375, 1.0, 0.4445, 0.9969, 0.4752, 0.9969, 0.4375, 1.0, 0.4375, 0.9375, 0.4445, 0.9406, 0.4445, 0.9969, 0.4375, 0.75, 0.4822, 0.75, 0.4752, 0.7531, 0.4445, 0.7531, 0.4822, 0.75, 0.4822, 0.8125, 0.4752, 0.8094, 0.4752, 0.7531, 0.4822, 0.8125, 0.4375, 0.8125, 0.4445, 0.8094, 0.4752, 0.8094, 0.4375, 0.8125, 0.4375, 0.75, 0.4445, 0.7531, 0.4445, 0.8094, 0.4375, 0.8125, 0.4822, 0.8125, 0.4752, 0.8156, 0.4445, 0.8156, 0.4822, 0.8125, 0.4822, 0.875, 0.4752, 0.8719, 0.4752, 0.8156, 0.4822, 0.875, 0.4375, 0.875, 0.4445, 0.8719, 0.4752, 0.8719, 0.4375, 0.875, 0.4375, 0.8125, 0.4445, 0.8156, 0.4445, 0.8719, 0.4375, 0.875, 0.4822, 0.875, 0.4752, 0.8781, 0.4445, 0.8781, 0.4822, 0.875, 0.4822, 0.9375, 0.4752, 0.9344, 0.4752, 0.8781, 0.4822, 0.9375, 0.4375, 0.9375, 0.4445, 0.9344, 0.4752, 0.9344, 0.4375, 0.9375, 0.4375, 0.875, 0.4445, 0.8781, 0.4445, 0.9344, 0.4445, 0.9406, 0.4752, 0.9406, 0.4752, 0.9969, 0.4445, 0.9969, 0.4445, 0.7531, 0.4752, 0.7531, 0.4752, 0.8094, 0.4445, 0.8094, 0.4445, 0.8156, 0.4752, 0.8156, 0.4752, 0.8719, 0.4445, 0.8719, 0.4445, 0.8781, 0.4752, 0.8781, 0.4752, 0.9344, 0.4445, 0.9344, 0.4445, 0.9344, 0.4445, 0.8781, 0.4445, 0.8781, 0.4445, 0.9344, 0.4752, 0.9969, 0.4445, 0.9969, 0.4445, 0.9969, 0.4752, 0.9969, 0.4752, 0.8156, 0.4752, 0.8719, 0.4752, 0.8719, 0.4752, 0.8156, 0.4752, 0.8094, 0.4445, 0.8094, 0.4445, 0.8094, 0.4752, 0.8094, 0.4752, 0.8781, 0.4752, 0.9344, 0.4752, 0.9344, 0.4752, 0.8781, 0.4752, 0.8719, 0.4445, 0.8719, 0.4445, 0.8719, 0.4752, 0.8719, 0.4752, 0.9344, 0.4445, 0.9344, 0.4445, 0.9344, 0.4752, 0.9344, 0.4445, 0.9406, 0.4752, 0.9406, 0.4752, 0.9406, 0.4445, 0.9406, 0.4445, 0.7531, 0.4752, 0.7531, 0.4752, 0.7531, 0.4445, 0.7531, 0.4445, 0.9969, 0.4445, 0.9406, 0.4445, 0.9406, 0.4445, 0.9969, 0.4445, 0.8156, 0.4752, 0.8156, 0.4752, 0.8156, 0.4445, 0.8156, 0.4445, 0.8094, 0.4445, 0.7531, 0.4445, 0.7531, 0.4445, 0.8094, 0.375, 0.0, 0.4062, 0.0, 0.4062, 0.125, 0.375, 0.125, 0.5625, 0.0, 0.5826, 0.0, 0.5826, 0.125, 0.5625, 0.125, 0.4375, 0.0, 0.4822, 0.0, 0.4822, 0.125, 0.4375, 0.125, 0.4062, 0.0, 0.4375, 0.0, 0.4375, 0.125, 0.4062, 0.125, 0.5, 0.0, 0.5625, 0.0, 0.5625, 0.125, 0.5, 0.125, 0.4822, 0.0, 0.5, 0.0, 0.5, 0.125, 0.4822, 0.125, 0.5826, 0.0, 0.625, 0.0, 0.625, 0.125, 0.5826, 0.125, 0.8125, 0.625, 0.8125, 0.75, 0.875, 0.75, 0.875, 0.625, 0.5826, 0.9375, 0.5826, 1.0, 0.625, 1.0, 0.625, 0.9375, 0.3125, 0.625, 0.3125, 0.75, 0.375, 0.75, 0.375, 0.625, 0.5826, 0.625, 0.5826, 0.75, 0.625, 0.75, 0.625, 0.625, 0.4822, 0.625, 0.4822, 0.75, 0.5, 0.75, 0.5, 0.625, 0.4822, 0.9375, 0.4822, 1.0, 0.5, 1.0, 0.5, 0.9375, 0.5, 0.625, 0.5, 0.75, 0.5625, 0.75, 0.5625, 0.625, 0.5, 0.9375, 0.5, 1.0, 0.5625, 1.0, 0.5625, 0.9375, 0.4062, 0.9375, 0.4062, 1.0, 0.4375, 1.0, 0.4375, 0.9375, 0.4062, 0.625, 0.4062, 0.75, 0.4375, 0.75, 0.4375, 0.625, 0.4752, 0.7531, 0.4752, 0.7531, 0.4752, 0.8094, 0.4752, 0.8094, 0.4375, 0.625, 0.4375, 0.75, 0.4822, 0.75, 0.4822, 0.625, 0.5625, 0.625, 0.5625, 0.75, 0.5826, 0.75, 0.5826, 0.625, 0.5625, 0.9375, 0.5625, 1.0, 0.5826, 1.0, 0.5826, 0.9375, 0.375, 0.625, 0.375, 0.75, 0.4062, 0.75, 0.4062, 0.625, 0.375, 0.9375, 0.375, 1.0, 0.4062, 1.0, 0.4062, 0.9375, 0.375, 0.75, 0.375, 0.8125, 0.4062, 0.8125, 0.4062, 0.75, 0.375, 0.8125, 0.375, 0.875, 0.4062, 0.875, 0.4062, 0.8125, 0.375, 0.875, 0.375, 0.9375, 0.4062, 0.9375, 0.4062, 0.875, 0.5625, 0.75, 0.5625, 0.8125, 0.5826, 0.8125, 0.5826, 0.75, 0.5625, 0.8125, 0.5625, 0.9003, 0.5826, 0.9003, 0.5826, 0.8125, 0.5625, 0.9003, 0.5625, 0.9375, 0.5826, 0.9375, 0.5826, 0.9003, 0.4445, 0.8719, 0.4445, 0.8719, 0.4445, 0.8156, 0.4445, 0.8156, 0.4752, 0.9406, 0.4752, 0.9406, 0.4752, 0.9969, 0.4752, 0.9969, 0.4445, 0.8781, 0.4445, 0.8781, 0.4752, 0.8781, 0.4752, 0.8781, 0.4062, 0.75, 0.4062, 0.8125, 0.4375, 0.8125, 0.4375, 0.75, 0.4062, 0.8125, 0.4062, 0.875, 0.4375, 0.875, 0.4375, 0.8125, 0.4062, 0.875, 0.4062, 0.9375, 0.4375, 0.9375, 0.4375, 0.875, 0.5, 0.75, 0.5, 0.8125, 0.5625, 0.8125, 0.5625, 0.75, 0.5, 0.8125, 0.5, 0.875, 0.5625, 0.9003, 0.5625, 0.8125, 0.5, 0.875, 0.5, 0.9375, 0.5625, 0.9375, 0.5625, 0.9003, 0.4822, 0.75, 0.4822, 0.8125, 0.5, 0.8125, 0.5, 0.75, 0.4822, 0.8125, 0.4822, 0.875, 0.5, 0.875, 0.5, 0.8125, 0.4822, 0.875, 0.4822, 0.9375, 0.5, 0.9375, 0.5, 0.875, 0.125, 0.625, 0.125, 0.75, 0.1875, 0.75, 0.1875, 0.625, 0.1875, 0.625, 0.1875, 0.75, 0.25, 0.75, 0.25, 0.625, 0.25, 0.625, 0.25, 0.75, 0.3125, 0.75, 0.3125, 0.625, 0.5826, 0.75, 0.5826, 0.8125, 0.625, 0.8125, 0.625, 0.75, 0.5826, 0.8125, 0.5826, 0.9003, 0.625, 0.9003, 0.625, 0.8125, 0.5826, 0.9003, 0.5826, 0.9375, 0.625, 0.9375, 0.625, 0.9003, 0.625, 0.625, 0.625, 0.75, 0.6875, 0.75, 0.6875, 0.625, 0.6875, 0.625, 0.6875, 0.75, 0.7753, 0.75, 0.7753, 0.625, 0.7753, 0.625, 0.7753, 0.75, 0.8125, 0.75, 0.8125, 0.625, 0.4375, 0.9375, 0.4445, 0.9406, 0.4752, 0.9406, 0.4822, 0.9375, 0.4822, 0.9375, 0.4752, 0.9406, 0.4752, 0.9969, 0.4822, 1.0, 0.4822, 1.0, 0.4752, 0.9969, 0.4445, 0.9969, 0.4375, 1.0, 0.4375, 1.0, 0.4445, 0.9969, 0.4445, 0.9406, 0.4375, 0.9375, 0.4375, 0.75, 0.4445, 0.7531, 0.4752, 0.7531, 0.4822, 0.75, 0.4822, 0.75, 0.4752, 0.7531, 0.4752, 0.8094, 0.4822, 0.8125, 0.4822, 0.8125, 0.4752, 0.8094, 0.4445, 0.8094, 0.4375, 0.8125, 0.4375, 0.8125, 0.4445, 0.8094, 0.4445, 0.7531, 0.4375, 0.75, 0.4375, 0.8125, 0.4445, 0.8156, 0.4752, 0.8156, 0.4822, 0.8125, 0.4822, 0.8125, 0.4752, 0.8156, 0.4752, 0.8719, 0.4822, 0.875, 0.4822, 0.875, 0.4752, 0.8719, 0.4445, 0.8719, 0.4375, 0.875, 0.4375, 0.875, 0.4445, 0.8719, 0.4445, 0.8156, 0.4375, 0.8125, 0.4375, 0.875, 0.4445, 0.8781, 0.4752, 0.8781, 0.4822, 0.875, 0.4822, 0.875, 0.4752, 0.8781, 0.4752, 0.9344, 0.4822, 0.9375, 0.4822, 0.9375, 0.4752, 0.9344, 0.4445, 0.9344, 0.4375, 0.9375, 0.4375, 0.9375, 0.4445, 0.9344, 0.4445, 0.8781, 0.4375, 0.875, 0.4445, 0.9406, 0.4445, 0.9969, 0.4752, 0.9969, 0.4752, 0.9406, 0.4445, 0.7531, 0.4445, 0.8094, 0.4752, 0.8094, 0.4752, 0.7531, 0.4445, 0.8156, 0.4445, 0.8719, 0.4752, 0.8719, 0.4752, 0.8156, 0.4445, 0.8781, 0.4445, 0.9344, 0.4752, 0.9344, 0.4752, 0.8781, 0.4445, 0.9344, 0.4445, 0.9344, 0.4445, 0.8781, 0.4445, 0.8781, 0.4752, 0.9969, 0.4752, 0.9969, 0.4445, 0.9969, 0.4445, 0.9969, 0.4752, 0.8156, 0.4752, 0.8156, 0.4752, 0.8719, 0.4752, 0.8719, 0.4752, 0.8094, 0.4752, 0.8094, 0.4445, 0.8094, 0.4445, 0.8094, 0.4752, 0.8781, 0.4752, 0.8781, 0.4752, 0.9344, 0.4752, 0.9344, 0.4752, 0.8719, 0.4752, 0.8719, 0.4445, 0.8719, 0.4445, 0.8719, 0.4752, 0.9344, 0.4752, 0.9344, 0.4445, 0.9344, 0.4445, 0.9344, 0.4445, 0.9406, 0.4445, 0.9406, 0.4752, 0.9406, 0.4752, 0.9406, 0.4445, 0.7531, 0.4445, 0.7531, 0.4752, 0.7531, 0.4752, 0.7531, 0.4445, 0.9969, 0.4445, 0.9969, 0.4445, 0.9406, 0.4445, 0.9406, 0.4445, 0.8156, 0.4445, 0.8156, 0.4752, 0.8156, 0.4752, 0.8156, 0.4445, 0.8094, 0.4445, 0.8094, 0.4445, 0.7531, 0.4445, 0.7531, 0.375, 0.0, 0.375, 0.125, 0.4062, 0.125, 0.4062, 0.0, 0.5625, 0.0, 0.5625, 0.125, 0.5826, 0.125, 0.5826, 0.0, 0.4375, 0.0, 0.4375, 0.125, 0.4822, 0.125, 0.4822, 0.0, 0.4062, 0.0, 0.4062, 0.125, 0.4375, 0.125, 0.4375, 0.0, 0.5, 0.0, 0.5, 0.125, 0.5625, 0.125, 0.5625, 0.0, 0.4822, 0.0, 0.4822, 0.125, 0.5, 0.125, 0.5, 0.0, 0.5826, 0.0, 0.5826, 0.125, 0.625, 0.125, 0.625, 0.0])
me_wall1.materials.append(mat_material)
me_wall1.use_remesh_preserve_volume = False
me_wall1.use_remesh_preserve_attributes = False
me_wall1.use_mirror_vertex_groups = False
me_wall1.update()
me_cylinder_001 = bpy.data.meshes.new('Cylinder.001')
me_cylinder_001.from_pydata([(2.577e-09, 0.2455, 0.00276), (2.577e-09, 0.2455, 2.236), (0.09394, 0.2268, 0.00276), (0.09394, 0.2268, 2.236), (0.1736, 0.1736, 0.00276), (0.1736, 0.1736, 2.236), (0.2268, 0.09394, 0.00276), (0.2268, 0.09394, 2.236), (0.2455, -1.26e-08, 0.00276), (0.2455, -1.26e-08, 2.236), (0.2268, -0.09394, 0.00276), (0.2268, -0.09394, 2.236), (0.1736, -0.1736, 0.00276), (0.1736, -0.1736, 2.236), (0.09394, -0.2268, 0.00276), (0.09394, -0.2268, 2.236), (-1.888e-08, -0.2455, 0.00276), (-1.888e-08, -0.2455, 2.236), (-0.09394, -0.2268, 0.00276), (-0.09394, -0.2268, 2.236), (-0.1736, -0.1736, 0.00276), (-0.1736, -0.1736, 2.236), (-0.2268, -0.09394, 0.00276), (-0.2268, -0.09394, 2.236), (-0.2455, 1.054e-09, 0.00276), (-0.2455, 1.054e-09, 2.236), (-0.2268, 0.09394, 0.00276), (-0.2268, 0.09394, 2.236), (-0.1736, 0.1736, 0.00276), (-0.1736, 0.1736, 2.236), (-0.09394, 0.2268, 0.00276), (-0.09394, 0.2268, 2.236), (2.577e-09, 0.2455, 2.112), (0.09394, 0.2268, 2.112), (0.1736, 0.1736, 2.112), (0.2268, 0.09394, 2.112), (0.2455, -1.26e-08, 2.112), (0.2268, -0.09394, 2.112), (0.1736, -0.1736, 2.112), (0.09394, -0.2268, 2.112), (-1.888e-08, -0.2455, 2.112), (-0.09394, -0.2268, 2.112), (-0.1736, -0.1736, 2.112), (-0.2268, -0.09394, 2.112), (-0.2455, 1.054e-09, 2.112), (-0.2268, 0.09394, 2.112), (-0.1736, 0.1736, 2.112), (-0.09394, 0.2268, 2.112), (0.1138, 0.2747, 2.236), (1.864e-08, 0.2974, 2.236), (1.864e-08, 0.2974, 2.112), (0.2103, 0.2103, 2.236), (0.2747, 0.1138, 2.236), (0.2974, 4.441e-10, 2.236), (0.2747, -0.1138, 2.236), (0.2103, -0.2103, 2.236), (0.1138, -0.2747, 2.236), (-2.089e-08, -0.2974, 2.236), (-0.1138, -0.2747, 2.236), (-0.2103, -0.2103, 2.236), (-0.2747, -0.1138, 2.236), (-0.2974, 1.054e-09, 2.236), (-0.2747, 0.1138, 2.236), (-0.2103, 0.2103, 2.236), (-0.1138, 0.2747, 2.236), (0.1138, 0.2747, 2.112), (0.2103, 0.2103, 2.112), (0.2747, 0.1138, 2.112), (0.2974, 4.441e-10, 2.112), (0.2747, -0.1138, 2.112), (0.2103, -0.2103, 2.112), (0.1138, -0.2747, 2.112), (-2.089e-08, -0.2974, 2.112), (-0.1138, -0.2747, 2.112), (-0.2103, -0.2103, 2.112), (-0.2747, -0.1138, 2.112), (-0.2974, 1.054e-09, 2.112), (-0.2747, 0.1138, 2.112), (-0.2103, 0.2103, 2.112), (-0.1138, 0.2747, 2.112)], [], [(47, 46, 78, 79), (25, 27, 62, 61), (7, 9, 53, 52), (34, 33, 65, 66), (32, 47, 79, 50), (35, 34, 66, 67), (15, 17, 57, 56), (36, 35, 67, 68), (23, 25, 61, 60), (5, 7, 52, 51), (37, 36, 68, 69), (38, 37, 69, 70), (31, 1, 49, 64), (13, 15, 56, 55), (3, 1, 31, 29, 27, 25, 23, 21, 19, 17, 15, 13, 11, 9, 7, 5), (39, 38, 70, 71), (21, 23, 60, 59), (0, 2, 4, 6, 8, 10, 12, 14, 16, 18, 20, 22, 24, 26, 28, 30), (30, 47, 32, 0), (28, 46, 47, 30), (26, 45, 46, 28), (24, 44, 45, 26), (22, 43, 44, 24), (20, 42, 43, 22), (18, 41, 42, 20), (16, 40, 41, 18), (14, 39, 40, 16), (12, 38, 39, 14), (10, 37, 38, 12), (8, 36, 37, 10), (6, 35, 36, 8), (4, 34, 35, 6), (2, 33, 34, 4), (0, 32, 33, 2), (50, 49, 48, 65), (65, 48, 51, 66), (66, 51, 52, 67), (67, 52, 53, 68), (68, 53, 54, 69), (69, 54, 55, 70), (70, 55, 56, 71), (71, 56, 57, 72), (72, 57, 58, 73), (73, 58, 59, 74), (74, 59, 60, 75), (75, 60, 61, 76), (76, 61, 62, 77), (77, 62, 63, 78), (78, 63, 64, 79), (79, 64, 49, 50), (33, 32, 50, 65), (46, 45, 77, 78), (17, 19, 58, 57), (45, 44, 76, 77), (9, 11, 54, 53), (27, 29, 63, 62), (44, 43, 75, 76), (1, 3, 48, 49), (43, 42, 74, 75), (19, 21, 59, 58), (42, 41, 73, 74), (11, 13, 55, 54), (29, 31, 64, 63), (41, 40, 72, 73), (40, 39, 71, 72), (3, 5, 51, 48)])
_uv = me_cylinder_001.uv_layers.new(name='UVMap')
_uv.uv.foreach_set('vector', [0.0625, 0.971, 0.125, 0.971, 0.125, 0.971, 0.0625, 0.971, 0.01, 0.25, 0.02827, 0.3418, 0.02827, 0.3418, 0.01, 0.25, 0.4717, 0.3418, 0.49, 0.25, 0.49, 0.25, 0.4717, 0.3418, 0.875, 0.971, 0.9375, 0.971, 0.9375, 0.971, 0.875, 0.971, 0.0, 0.971, 0.0625, 0.971, 0.0625, 0.971, 0.0, 0.971, 0.8125, 0.971, 0.875, 0.971, 0.875, 0.971, 0.8125, 0.971, 0.3418, 0.02827, 0.25, 0.01, 0.25, 0.01, 0.3418, 0.02827, 0.75, 0.971, 0.8125, 0.971, 0.8125, 0.971, 0.75, 0.971, 0.02827, 0.1582, 0.01, 0.25, 0.01, 0.25, 0.02827, 0.1582, 0.4197, 0.4197, 0.4717, 0.3418, 0.4717, 0.3418, 0.4197, 0.4197, 0.6875, 0.971, 0.75, 0.971, 0.75, 0.971, 0.6875, 0.971, 0.625, 0.971, 0.6875, 0.971, 0.6875, 0.971, 0.625, 0.971, 0.1582, 0.4717, 0.25, 0.49, 0.25, 0.49, 0.1582, 0.4717, 0.4197, 0.08029, 0.3418, 0.02827, 0.3418, 0.02827, 0.4197, 0.08029, 0.3418, 0.4717, 0.25, 0.49, 0.1582, 0.4717, 0.08029, 0.4197, 0.02827, 0.3418, 0.01, 0.25, 0.02827, 0.1582, 0.08029, 0.08029, 0.1582, 0.02827, 0.25, 0.01, 0.3418, 0.02827, 0.4197, 0.08029, 0.4717, 0.1582, 0.49, 0.25, 0.4717, 0.3418, 0.4197, 0.4197, 0.5625, 0.971, 0.625, 0.971, 0.625, 0.971, 0.5625, 0.971, 0.08029, 0.08029, 0.02827, 0.1582, 0.02827, 0.1582, 0.08029, 0.08029, 0.75, 0.49, 0.8418, 0.4717, 0.9197, 0.4197, 0.9717, 0.3418, 0.99, 0.25, 0.9717, 0.1582, 0.9197, 0.08029, 0.8418, 0.02827, 0.75, 0.01, 0.6582, 0.02827, 0.5803, 0.08029, 0.5283, 0.1582, 0.51, 0.25, 0.5283, 0.3418, 0.5803, 0.4197, 0.6582, 0.4717, 0.0625, 0.5, 0.0625, 0.971, 0.0, 0.971, 0.0, 0.5, 0.125, 0.5, 0.125, 0.971, 0.0625, 0.971, 0.0625, 0.5, 0.1875, 0.5, 0.1875, 0.971, 0.125, 0.971, 0.125, 0.5, 0.25, 0.5, 0.25, 0.971, 0.1875, 0.971, 0.1875, 0.5, 0.3125, 0.5, 0.3125, 0.971, 0.25, 0.971, 0.25, 0.5, 0.375, 0.5, 0.375, 0.971, 0.3125, 0.971, 0.3125, 0.5, 0.4375, 0.5, 0.4375, 0.971, 0.375, 0.971, 0.375, 0.5, 0.5, 0.5, 0.5, 0.971, 0.4375, 0.971, 0.4375, 0.5, 0.5625, 0.5, 0.5625, 0.971, 0.5, 0.971, 0.5, 0.5, 0.625, 0.5, 0.625, 0.971, 0.5625, 0.971, 0.5625, 0.5, 0.6875, 0.5, 0.6875, 0.971, 0.625, 0.971, 0.625, 0.5, 0.75, 0.5, 0.75, 0.971, 0.6875, 0.971, 0.6875, 0.5, 0.8125, 0.5, 0.8125, 0.971, 0.75, 0.971, 0.75, 0.5, 0.875, 0.5, 0.875, 0.971, 0.8125, 0.971, 0.8125, 0.5, 0.9375, 0.5, 0.9375, 0.971, 0.875, 0.971, 0.875, 0.5, 1.0, 0.5, 1.0, 0.971, 0.9375, 0.971, 0.9375, 0.5, 1.0, 0.971, 1.0, 1.0, 0.9375, 1.0, 0.9375, 0.971, 0.9375, 0.971, 0.9375, 1.0, 0.875, 1.0, 0.875, 0.971, 0.875, 0.971, 0.875, 1.0, 0.8125, 1.0, 0.8125, 0.971, 0.8125, 0.971, 0.8125, 1.0, 0.75, 1.0, 0.75, 0.971, 0.75, 0.971, 0.75, 1.0, 0.6875, 1.0, 0.6875, 0.971, 0.6875, 0.971, 0.6875, 1.0, 0.625, 1.0, 0.625, 0.971, 0.625, 0.971, 0.625, 1.0, 0.5625, 1.0, 0.5625, 0.971, 0.5625, 0.971, 0.5625, 1.0, 0.5, 1.0, 0.5, 0.971, 0.5, 0.971, 0.5, 1.0, 0.4375, 1.0, 0.4375, 0.971, 0.4375, 0.971, 0.4375, 1.0, 0.375, 1.0, 0.375, 0.971, 0.375, 0.971, 0.375, 1.0, 0.3125, 1.0, 0.3125, 0.971, 0.3125, 0.971, 0.3125, 1.0, 0.25, 1.0, 0.25, 0.971, 0.25, 0.971, 0.25, 1.0, 0.1875, 1.0, 0.1875, 0.971, 0.1875, 0.971, 0.1875, 1.0, 0.125, 1.0, 0.125, 0.971, 0.125, 0.971, 0.125, 1.0, 0.0625, 1.0, 0.0625, 0.971, 0.0625, 0.971, 0.0625, 1.0, 0.0, 1.0, 0.0, 0.971, 0.9375, 0.971, 1.0, 0.971, 1.0, 0.971, 0.9375, 0.971, 0.125, 0.971, 0.1875, 0.971, 0.1875, 0.971, 0.125, 0.971, 0.25, 0.01, 0.1582, 0.02827, 0.1582, 0.02827, 0.25, 0.01, 0.1875, 0.971, 0.25, 0.971, 0.25, 0.971, 0.1875, 0.971, 0.49, 0.25, 0.4717, 0.1582, 0.4717, 0.1582, 0.49, 0.25, 0.02827, 0.3418, 0.08029, 0.4197, 0.08029, 0.4197, 0.02827, 0.3418, 0.25, 0.971, 0.3125, 0.971, 0.3125, 0.971, 0.25, 0.971, 0.25, 0.49, 0.3418, 0.4717, 0.3418, 0.4717, 0.25, 0.49, 0.3125, 0.971, 0.375, 0.971, 0.375, 0.971, 0.3125, 0.971, 0.1582, 0.02827, 0.08029, 0.08029, 0.08029, 0.08029, 0.1582, 0.02827, 0.375, 0.971, 0.4375, 0.971, 0.4375, 0.971, 0.375, 0.971, 0.4717, 0.1582, 0.4197, 0.08029, 0.4197, 0.08029, 0.4717, 0.1582, 0.08029, 0.4197, 0.1582, 0.4717, 0.1582, 0.4717, 0.08029, 0.4197, 0.4375, 0.971, 0.5, 0.971, 0.5, 0.971, 0.4375, 0.971, 0.5, 0.971, 0.5625, 0.971, 0.5625, 0.971, 0.5, 0.971, 0.3418, 0.4717, 0.4197, 0.4197, 0.4197, 0.4197, 0.3418, 0.4717])
me_cylinder_001.use_remesh_fix_poles = True
me_cylinder_001.use_remesh_preserve_attributes = False
me_cylinder_001.update()
me_cylinder_002 = bpy.data.meshes.new('Cylinder.002')
me_cylinder_002.from_pydata([(2.577e-09, 0.2455, 0.001105), (0.09394, 0.2268, 0.001105), (0.1736, 0.1736, 0.001105), (0.2268, 0.09394, 0.001105), (0.2455, -1.26e-08, 0.001105), (0.2268, -0.09394, 0.001105), (0.1736, -0.1736, 0.001105), (0.09394, -0.2268, 0.001105), (-1.888e-08, -0.2455, 0.001105), (-0.09394, -0.2268, 0.001105), (-0.1736, -0.1736, 0.001105), (-0.2268, -0.09394, 0.001105), (-0.2455, 1.054e-09, 0.001105), (-0.2268, 0.09394, 0.001105), (-0.1736, 0.1736, 0.001105), (-0.09394, 0.2268, 0.001105), (2.561e-09, 0.2455, 1.6), (0.09394, 0.2268, 1.426), (0.1736, 0.1736, 1.279), (0.2268, 0.09394, 1.181), (0.2455, -1.257e-08, 1.146), (0.2268, -0.09394, 1.181), (0.1736, -0.1736, 1.279), (0.09394, -0.2268, 1.426), (-1.886e-08, -0.2455, 1.6), (-0.09394, -0.2268, 1.773), (-0.1736, -0.1736, 1.921), (-0.2268, -0.09394, 2.019), (-0.2455, 1.048e-09, 2.053), (-0.2268, 0.09394, 2.019), (-0.1736, 0.1736, 1.921), (-0.09394, 0.2268, 1.773), (-0.05281, 0.1275, 1.697), (-0.09758, 0.09758, 1.78), (-0.1275, 0.05281, 1.835), (-0.138, 1.048e-09, 1.855), (-0.1275, -0.05281, 1.835), (-0.09758, -0.09758, 1.78), (-0.05281, -0.1275, 1.697), (-1.397e-08, -0.138, 1.6), (0.05281, -0.1275, 1.502), (0.09758, -0.09758, 1.42), (0.1275, -0.05281, 1.364), (0.138, -3.958e-08, 1.345), (0.1275, 0.05281, 1.364), (0.09758, 0.09758, 1.42), (0.05281, 0.1275, 1.502), (-2.928e-08, 0.138, 1.6)], [], [(0, 1, 2, 3, 4, 5, 6, 7, 8, 9, 10, 11, 12, 13, 14, 15), (15, 31, 16, 0), (14, 30, 31, 15), (13, 29, 30, 14), (12, 28, 29, 13), (11, 27, 28, 12), (10, 26, 27, 11), (9, 25, 26, 10), (8, 24, 25, 9), (7, 23, 24, 8), (6, 22, 23, 7), (5, 21, 22, 6), (4, 20, 21, 5), (3, 19, 20, 4), (2, 18, 19, 3), (1, 17, 18, 2), (0, 16, 17, 1), (47, 35, 39), (31, 30, 33, 32), (30, 29, 34, 33), (29, 28, 35, 34), (28, 27, 36, 35), (27, 26, 37, 36), (26, 25, 38, 37), (25, 24, 39, 38), (24, 23, 40, 39), (23, 22, 41, 40), (22, 21, 42, 41), (21, 20, 43, 42), (20, 19, 44, 43), (19, 18, 45, 44), (18, 17, 46, 45), (17, 16, 47, 46), (16, 31, 32, 47), (47, 32, 33), (33, 34, 47), (34, 35, 47), (35, 36, 37), (37, 38, 35), (38, 39, 35), (39, 40, 43), (40, 41, 43), (41, 42, 43), (43, 44, 45), (45, 46, 47), (43, 45, 39), (45, 47, 39)])
_uv = me_cylinder_002.uv_layers.new(name='UVMap')
_uv.uv.foreach_set('vector', [0.75, 0.49, 0.8418, 0.4717, 0.9197, 0.4197, 0.9717, 0.3418, 0.99, 0.25, 0.9717, 0.1582, 0.9197, 0.08029, 0.8418, 0.02827, 0.75, 0.01, 0.6582, 0.02827, 0.5803, 0.08029, 0.5283, 0.1582, 0.51, 0.25, 0.5283, 0.3418, 0.5803, 0.4197, 0.6582, 0.4717, 0.0625, 0.5, 0.0625, 0.971, 0.0, 0.971, 0.0, 0.5, 0.125, 0.5, 0.125, 0.971, 0.0625, 0.971, 0.0625, 0.5, 0.1875, 0.5, 0.1875, 0.971, 0.125, 0.971, 0.125, 0.5, 0.25, 0.5, 0.25, 0.971, 0.1875, 0.971, 0.1875, 0.5, 0.3125, 0.5, 0.3125, 0.971, 0.25, 0.971, 0.25, 0.5, 0.375, 0.5, 0.375, 0.971, 0.3125, 0.971, 0.3125, 0.5, 0.4375, 0.5, 0.4375, 0.971, 0.375, 0.971, 0.375, 0.5, 0.5, 0.5, 0.5, 0.971, 0.4375, 0.971, 0.4375, 0.5, 0.5625, 0.5, 0.5625, 0.971, 0.5, 0.971, 0.5, 0.5, 0.625, 0.5, 0.625, 0.971, 0.5625, 0.971, 0.5625, 0.5, 0.6875, 0.5, 0.6875, 0.971, 0.625, 0.971, 0.625, 0.5, 0.75, 0.5, 0.75, 0.971, 0.6875, 0.971, 0.6875, 0.5, 0.8125, 0.5, 0.8125, 0.971, 0.75, 0.971, 0.75, 0.5, 0.875, 0.5, 0.875, 0.971, 0.8125, 0.971, 0.8125, 0.5, 0.9375, 0.5, 0.9375, 0.971, 0.875, 0.971, 0.875, 0.5, 1.0, 0.5, 1.0, 0.971, 0.9375, 0.971, 0.9375, 0.5, 0.6144, 0.971, 0.355, 0.971, 0.5094, 0.971, 0.0625, 0.971, 0.125, 0.971, 0.3527, 0.971, 0.4481, 0.971, 0.125, 0.971, 0.1875, 0.971, 0.3371, 0.971, 0.3527, 0.971, 0.1875, 0.971, 0.25, 0.971, 0.355, 0.971, 0.3371, 0.971, 0.25, 0.971, 0.3125, 0.971, 0.3867, 0.971, 0.355, 0.971, 0.3125, 0.971, 0.375, 0.971, 0.4248, 0.971, 0.3867, 0.971, 0.375, 0.971, 0.4375, 0.971, 0.4663, 0.971, 0.4248, 0.971, 0.4375, 0.971, 0.5, 0.971, 0.5094, 0.971, 0.4663, 0.971, 0.5, 0.971, 0.5625, 0.971, 0.5531, 0.971, 0.5094, 0.971, 0.5625, 0.971, 0.625, 0.971, 0.5962, 0.971, 0.5531, 0.971, 0.625, 0.971, 0.6875, 0.971, 0.6377, 0.971, 0.5962, 0.971, 0.6875, 0.971, 0.75, 0.971, 0.6758, 0.971, 0.6377, 0.971, 0.75, 0.971, 0.8125, 0.971, 0.7075, 0.971, 0.6758, 0.971, 0.8125, 0.971, 0.875, 0.971, 0.7254, 0.971, 0.7075, 0.971, 0.875, 0.971, 0.9375, 0.971, 0.7098, 0.971, 0.7254, 0.971, 0.9375, 0.971, 1.0, 0.971, 0.6144, 0.971, 0.7098, 0.971, 1.0, 0.971, 0.0625, 0.971, 0.4481, 0.971, 0.6144, 0.971, 0.6144, 0.971, 0.4481, 0.971, 0.3527, 0.971, 0.3527, 0.971, 0.3371, 0.971, 0.6144, 0.971, 0.3371, 0.971, 0.355, 0.971, 0.6144, 0.971, 0.355, 0.971, 0.3867, 0.971, 0.4248, 0.971, 0.4248, 0.971, 0.4663, 0.971, 0.355, 0.971, 0.4663, 0.971, 0.5094, 0.971, 0.355, 0.971, 0.5094, 0.971, 0.5531, 0.971, 0.6758, 0.971, 0.5531, 0.971, 0.5962, 0.971, 0.6758, 0.971, 0.5962, 0.971, 0.6377, 0.971, 0.6758, 0.971, 0.6758, 0.971, 0.7075, 0.971, 0.7254, 0.971, 0.7254, 0.971, 0.7098, 0.971, 0.6144, 0.971, 0.6758, 0.971, 0.7254, 0.971, 0.5094, 0.971, 0.7254, 0.971, 0.6144, 0.971, 0.5094, 0.971])
me_cylinder_002.use_remesh_fix_poles = True
me_cylinder_002.use_remesh_preserve_attributes = False
me_cylinder_002.update()
me_cube = bpy.data.meshes.new('Cube')
me_cube.from_pydata([(-2.007, -2.007, 0.0001036), (-2.007, 2.007, 0.0001036), (2.007, -2.007, 0.0001036), (2.007, 2.007, 0.0001036), (-1.819, -1.819, 0.3066), (-2.007, -2.007, 0.1184), (-1.819, 1.819, 0.3066), (-2.007, 2.007, 0.1184), (1.819, -1.819, 0.3066), (2.007, -2.007, 0.1184), (1.819, 1.819, 0.3066), (2.007, 2.007, 0.1184), (1.722, 1.722, 0.3066), (-1.722, 1.722, 0.3066), (-1.722, -1.722, 0.3066), (1.722, -1.722, 0.3066), (-1.735, 1.668, 0.2272), (1.71, 1.668, 0.2272), (1.71, -1.776, 0.2272), (-1.735, -1.776, 0.2272), (1.532, 1.49, 0.3426), (-1.556, 1.49, 0.3426), (-1.556, -1.598, 0.3426), (1.532, -1.598, 0.3426)], [], [(13, 14, 19, 16), (3, 11, 9, 2), (0, 5, 7, 1), (1, 3, 2, 0), (1, 7, 11, 3), (4, 6, 7, 5), (6, 10, 11, 7), (10, 8, 9, 11), (8, 4, 5, 9), (2, 9, 5, 0), (10, 6, 13, 12), (6, 4, 14, 13), (4, 8, 15, 14), (8, 10, 12, 15), (20, 21, 22, 23), (12, 13, 16, 17), (14, 15, 18, 19), (15, 12, 17, 18), (17, 16, 21, 20), (16, 19, 22, 21), (19, 18, 23, 22), (18, 17, 20, 23)])
_uv = me_cube.uv_layers.new(name='UVMap')
_uv.uv.foreach_set('vector', [0.625, 0.2572, 0.625, 0.06378, 0.625, 0.06378, 0.625, 0.2572, 0.375, 0.5, 0.4714, 0.5, 0.4714, 0.75, 0.375, 0.75, 0.375, 0.0, 0.4714, 0.0, 0.4714, 0.25, 0.375, 0.25, 0.125, 0.5, 0.375, 0.5, 0.375, 0.75, 0.125, 0.75, 0.375, 0.25, 0.4714, 0.25, 0.4714, 0.5, 0.375, 0.5, 0.625, 0.04247, 0.625, 0.2544, 0.4714, 0.25, 0.4714, 0.0, 0.625, 0.2544, 0.625, 0.4956, 0.4714, 0.5, 0.4714, 0.25, 0.625, 0.4956, 0.625, 0.7075, 0.4714, 0.75, 0.4714, 0.5, 0.625, 0.7075, 0.625, 0.04247, 0.625, 0.0, 0.625, 0.75, 0.375, 0.75, 0.4714, 0.75, 0.4714, 1.0, 0.375, 1.0, 0.625, 0.4956, 0.625, 0.2544, 0.625, 0.2572, 0.625, 0.4928, 0.625, 0.2544, 0.625, 0.04247, 0.625, 0.06378, 0.625, 0.2572, 0.625, 0.04247, 0.625, 0.7075, 0.625, 0.6862, 0.625, 0.06378, 0.625, 0.7075, 0.625, 0.4956, 0.625, 0.4928, 0.625, 0.6862, 0.625, 0.4868, 0.625, 0.2632, 0.625, 0.1022, 0.625, 0.6478, 0.625, 0.4928, 0.625, 0.2572, 0.625, 0.2572, 0.625, 0.4928, 0.625, 0.06378, 0.625, 0.6862, 0.625, 0.6862, 0.625, 0.06378, 0.625, 0.6862, 0.625, 0.4928, 0.625, 0.4928, 0.625, 0.6862, 0.625, 0.4928, 0.625, 0.2572, 0.625, 0.2632, 0.625, 0.4868, 0.625, 0.2572, 0.625, 0.06378, 0.625, 0.1022, 0.625, 0.2632, 0.625, 0.06378, 0.625, 0.6862, 0.625, 0.6478, 0.625, 0.1022, 0.625, 0.6862, 0.625, 0.4928, 0.625, 0.4868, 0.625, 0.6478])
me_cube.use_remesh_fix_poles = True
me_cube.use_remesh_preserve_attributes = False
me_cube.update()
me_cube_001 = bpy.data.meshes.new('Cube.001')
me_cube_001.from_pydata([(-2.007, -2.007, 0.0001036), (-2.007, 2.007, 0.0001036), (2.007, -2.007, 0.0001036), (2.007, 2.007, 0.0001036), (-1.819, -1.819, 0.3066), (-2.007, -2.007, 0.1184), (-1.819, 1.819, 0.3066), (-2.007, 2.007, 0.1184), (1.819, -1.819, 0.3066), (2.007, -2.007, 0.1184), (1.819, 1.819, 0.3066), (2.007, 2.007, 0.1184), (1.722, 1.722, 0.3066), (-1.722, 1.722, 0.3066), (-1.722, -1.722, 0.3066), (1.722, -1.722, 0.3066), (-1.735, 1.668, 0.2272), (1.71, 1.668, 0.2272), (1.71, -1.776, 0.2272), (-1.735, -1.776, 0.2272), (1.532, 1.49, 0.3426), (-1.556, 1.49, 0.3426), (-1.556, -1.598, 0.3426), (1.532, -1.598, 0.3426), (0.0, 2.007, 0.0001036), (0.0, -2.007, 0.0001036), (0.0, 1.819, 0.3066), (0.0, 2.007, 0.1184), (0.0, -1.819, 0.3066), (0.0, -2.007, 0.1184), (0.0, 1.722, 0.3066), (0.0, -1.722, 0.3066), (-0.01232, 1.668, 0.2272), (-0.01232, -1.776, 0.2272), (-2.007, 0.0, 0.0001036), (2.007, 0.0, 0.0001036), (-1.819, 0.0, 0.3066), (-2.007, 0.0, 0.1184), (1.819, 0.0, 0.3066), (2.007, 0.0, 0.1184), (1.722, 0.0, 0.3066), (-1.722, 0.0, 0.3066), (1.71, -0.05408, 0.2272), (-1.735, -0.05408, 0.2272), (0.0, 0.0, 0.0001036), (-0.1029, 1.49, 0.3426), (-0.2018, -1.134, 0.3126), (-0.4622, 0.412, 0.3126), (-0.4662, 0.2859, 0.3126), (-0.0969, -1.598, 0.3426), (-0.599, 0.4152, 0.3126), (-0.5943, 0.2821, 0.3126), (1.532, -0.1372, 0.3426), (-1.316, 0.1124, 0.3126), (1.041, -0.01865, 0.3126), (-1.556, 0.0344, 0.3426), (-0.2064, 1.223, 0.3126), (-0.6111, 0.2567, 0.3426), (-0.4433, 0.2617, 0.3426), (-0.438, 0.427, 0.3426), (-0.6172, 0.4311, 0.3426)], [], [(41, 14, 19, 43), (35, 39, 9, 2), (34, 37, 7, 1), (44, 35, 2, 25), (24, 27, 11, 3), (36, 6, 7, 37), (26, 10, 11, 27), (38, 8, 9, 39), (28, 4, 5, 29), (25, 29, 5, 0), (26, 6, 13, 30), (36, 4, 14, 41), (28, 8, 15, 31), (38, 10, 12, 40), (18, 42, 52, 23), (30, 13, 16, 32), (31, 15, 18, 33), (40, 12, 17, 42), (19, 33, 49, 22), (53, 51, 50), (57, 55, 22, 49), (16, 43, 55, 21), (52, 58, 49, 23), (45, 21, 55, 60), (14, 31, 33, 19), (12, 30, 32, 17), (33, 18, 23, 49), (4, 28, 31, 14), (10, 26, 30, 12), (2, 9, 29, 25), (8, 28, 29, 9), (6, 26, 27, 7), (1, 7, 27, 24), (34, 44, 25, 0), (1, 24, 44, 34), (17, 32, 45, 20), (42, 17, 20, 52), (43, 19, 22, 55), (15, 40, 42, 18), (32, 16, 21, 45), (8, 38, 40, 15), (6, 36, 41, 13), (10, 38, 39, 11), (4, 36, 37, 5), (24, 3, 35, 44), (0, 5, 37, 34), (3, 11, 39, 35), (13, 41, 43, 16), (56, 50, 47), (51, 46, 48), (51, 48, 47, 50), (48, 54, 47), (58, 52, 54, 48), (55, 57, 51, 53), (59, 45, 56, 47), (49, 58, 48, 46), (60, 55, 53, 50), (20, 45, 59, 52), (52, 59, 47, 54), (45, 60, 50, 56), (57, 49, 46, 51)])
_uv = me_cube_001.uv_layers.new(name='UVMap')
_uv.uv.foreach_set('vector', [0.625, 0.1605, 0.625, 0.06378, 0.625, 0.06378, 0.625, 0.1605, 0.375, 0.625, 0.4714, 0.625, 0.4714, 0.75, 0.375, 0.75, 0.375, 0.125, 0.4714, 0.125, 0.4714, 0.25, 0.375, 0.25, 0.25, 0.625, 0.375, 0.625, 0.375, 0.75, 0.25, 0.75, 0.375, 0.375, 0.4714, 0.375, 0.4714, 0.5, 0.375, 0.5, 0.625, 0.1484, 0.625, 0.2544, 0.4714, 0.25, 0.4714, 0.125, 0.625, 0.375, 0.625, 0.4956, 0.4714, 0.5, 0.4714, 0.375, 0.625, 0.6016, 0.625, 0.7075, 0.4714, 0.75, 0.4714, 0.625, 0.625, 0.375, 0.625, 0.04247, 0.625, 0.0, 0.625, 0.375, 0.375, 0.875, 0.4714, 0.875, 0.4714, 1.0, 0.375, 1.0, 0.625, 0.375, 0.625, 0.2544, 0.625, 0.2572, 0.625, 0.375, 0.625, 0.1484, 0.625, 0.04247, 0.625, 0.06378, 0.625, 0.1605, 0.625, 0.375, 0.625, 0.7075, 0.625, 0.6862, 0.625, 0.375, 0.625, 0.6016, 0.625, 0.4956, 0.625, 0.4928, 0.625, 0.5895, 0.625, 0.6862, 0.625, 0.5895, 0.625, 0.5716, 0.625, 0.6478, 0.625, 0.375, 0.625, 0.2572, 0.625, 0.2572, 0.625, 0.375, 0.625, 0.375, 0.625, 0.6862, 0.625, 0.6862, 0.625, 0.375, 0.625, 0.5895, 0.625, 0.4928, 0.625, 0.4928, 0.625, 0.5895, 0.625, 0.06378, 0.625, 0.375, 0.625, 0.3601, 0.625, 0.1022, 0.625, 0.1872, 0.625, 0.3604, 0.625, 0.3609, 0.625, 0.3604, 0.625, 0.1872, 0.625, 0.1022, 0.625, 0.3601, 0.625, 0.2572, 0.625, 0.1605, 0.625, 0.1873, 0.625, 0.2632, 0.625, 0.5716, 0.625, 0.3838, 0.625, 0.3618, 0.625, 0.6478, 0.625, 0.3684, 0.625, 0.2632, 0.625, 0.1873, 0.625, 0.3609, 0.625, 0.06378, 0.625, 0.375, 0.625, 0.375, 0.625, 0.06378, 0.625, 0.4928, 0.625, 0.375, 0.625, 0.375, 0.625, 0.4928, 0.625, 0.375, 0.625, 0.6862, 0.625, 0.6478, 0.625, 0.3609, 0.625, 0.04247, 0.625, 0.375, 0.625, 0.375, 0.625, 0.06378, 0.625, 0.4956, 0.625, 0.375, 0.625, 0.375, 0.625, 0.4928, 0.375, 0.75, 0.4714, 0.75, 0.4714, 0.875, 0.375, 0.875, 0.625, 0.7075, 0.625, 0.375, 0.625, 0.375, 0.625, 0.75, 0.625, 0.2544, 0.625, 0.375, 0.4714, 0.375, 0.4714, 0.25, 0.375, 0.25, 0.4714, 0.25, 0.4714, 0.375, 0.375, 0.375, 0.125, 0.625, 0.25, 0.625, 0.25, 0.75, 0.125, 0.75, 0.125, 0.5, 0.25, 0.5, 0.25, 0.625, 0.125, 0.625, 0.625, 0.4928, 0.625, 0.375, 0.625, 0.3684, 0.625, 0.4868, 0.625, 0.5895, 0.625, 0.4928, 0.625, 0.4868, 0.625, 0.5715, 0.625, 0.1605, 0.625, 0.06378, 0.625, 0.1022, 0.625, 0.1873, 0.625, 0.6862, 0.625, 0.5895, 0.625, 0.5895, 0.625, 0.6862, 0.625, 0.375, 0.625, 0.2572, 0.625, 0.2632, 0.625, 0.3684, 0.625, 0.7075, 0.625, 0.6016, 0.625, 0.5895, 0.625, 0.6862, 0.625, 0.2544, 0.625, 0.1484, 0.625, 0.1605, 0.625, 0.2572, 0.625, 0.4956, 0.625, 0.6016, 0.4714, 0.625, 0.4714, 0.5, 0.625, 0.04247, 0.625, 0.1484, 0.4714, 0.125, 0.4714, 0.0, 0.25, 0.5, 0.375, 0.5, 0.375, 0.625, 0.25, 0.625, 0.375, 0.0, 0.4714, 0.0, 0.4714, 0.125, 0.375, 0.125, 0.375, 0.5, 0.4714, 0.5, 0.4714, 0.625, 0.375, 0.625, 0.625, 0.2572, 0.625, 0.1605, 0.625, 0.1605, 0.625, 0.2572, 0.625, 0.3684, 0.625, 0.3609, 0.625, 0.3825, 0.625, 0.3604, 0.625, 0.3618, 0.625, 0.3838, 0.625, 0.3604, 0.625, 0.3838, 0.625, 0.3825, 0.625, 0.3609, 0.625, 0.3838, 0.625, 0.5715, 0.625, 0.3825, 0.625, 0.3838, 0.625, 0.5716, 0.625, 0.5716, 0.625, 0.3838, 0.625, 0.1872, 0.625, 0.3604, 0.625, 0.3604, 0.625, 0.1872, 0.625, 0.3825, 0.625, 0.3684, 0.625, 0.3684, 0.625, 0.3825, 0.625, 0.3618, 0.625, 0.3838, 0.625, 0.3838, 0.625, 0.3618, 0.625, 0.3609, 0.625, 0.1873, 0.625, 0.1873, 0.625, 0.3609, 0.625, 0.4868, 0.625, 0.3684, 0.625, 0.3825, 0.625, 0.5715, 0.625, 0.5715, 0.625, 0.3825, 0.625, 0.3825, 0.625, 0.5715, 0.625, 0.3684, 0.625, 0.3609, 0.625, 0.3609, 0.625, 0.3684, 0.625, 0.3604, 0.625, 0.3601, 0.625, 0.3601, 0.625, 0.3604])
me_cube_001.use_remesh_fix_poles = True
me_cube_001.use_remesh_preserve_attributes = False
me_cube_001.update()

# ---- objects
ob_wall2 = bpy.data.objects.new('wall2', me_wall2)
ob_wall1 = bpy.data.objects.new('wall1', me_wall1)
ob_pillar1 = bpy.data.objects.new('pillar1', me_cylinder_001)
ob_pillar2 = bpy.data.objects.new('pillar2', me_cylinder_002)
ob_floor1 = bpy.data.objects.new('floor1', me_cube)
ob_floor2 = bpy.data.objects.new('floor2', me_cube_001)

# ---- transforms, parenting, visibility, modifiers, constraints
ob_wall2.location = (0.0, 0.0, 0.0)
ob_wall2.lock_rotations_4d = False
ob_wall2.empty_display_type = 'ARROWS'
ob_wall2.lineart.crease_threshold = 0.0
ob_wall1.location = (0.0, 0.0, 0.0)
ob_wall1.lock_rotations_4d = False
ob_wall1.empty_display_type = 'ARROWS'
ob_wall1.lineart.crease_threshold = 0.0
ob_pillar1.location = (0.0, 0.0, 0.0)
ob_pillar1.scale = (0.01125, 0.01125, 0.01125)
ob_pillar2.location = (0.0, 0.0, 0.0)
ob_pillar2.scale = (0.01125, 0.01125, 0.01125)
ob_floor1.location = (0.0, 0.0, 0.0)
ob_floor1.scale = (0.00693, 0.00693, 0.00693)
ob_floor2.location = (0.0, 0.0, 0.0)
ob_floor2.scale = (0.00693, 0.00693, 0.00693)

# ---- collection membership
col_collection.objects.link(ob_wall2)
col_collection.objects.link(ob_wall1)
col_collection.objects.link(ob_pillar1)
col_collection.objects.link(ob_pillar2)
col_collection.objects.link(ob_floor1)
col_collection.objects.link(ob_floor2)

# ---- scene / render settings (as saved in the file)
scene.frame_start = 1; scene.frame_end = 250; scene.frame_set(1)
scene.render.engine = 'BLENDER_EEVEE_NEXT'
scene.cycles.sampling_pattern = 'TABULATED_SOBOL'
scene.cycles.use_light_tree = False
scene.view_settings.view_transform = 'Filmic'
bpy.context.view_layer.update()

# ---- added for rendering (the .blend has no active camera and no usable light): camera, sun
cam_auto = bpy.data.cameras.new('AutoCamera')
cam_auto.lens = 50.0
cam_auto.sensor_width = 36.0
cam_auto.clip_end = 1000.0
ob_auto_camera = bpy.data.objects.new('AutoCamera', cam_auto)
scene.collection.objects.link(ob_auto_camera)
ob_auto_camera.location = (0.185045, -0.222054, 0.160612)
ob_auto_camera.rotation_euler = (1.09748, -7.21219e-08, 0.694738)
scene.camera = ob_auto_camera
light_auto_sun = bpy.data.lights.new('AutoSun', 'SUN')
light_auto_sun.energy = 3.0
light_auto_sun.angle = 0.0523599
ob_auto_sun = bpy.data.objects.new('AutoSun', light_auto_sun)
scene.collection.objects.link(ob_auto_sun)
ob_auto_sun.rotation_euler = (0.872665, 0.174533, 0.523599)
bpy.context.view_layer.update()
